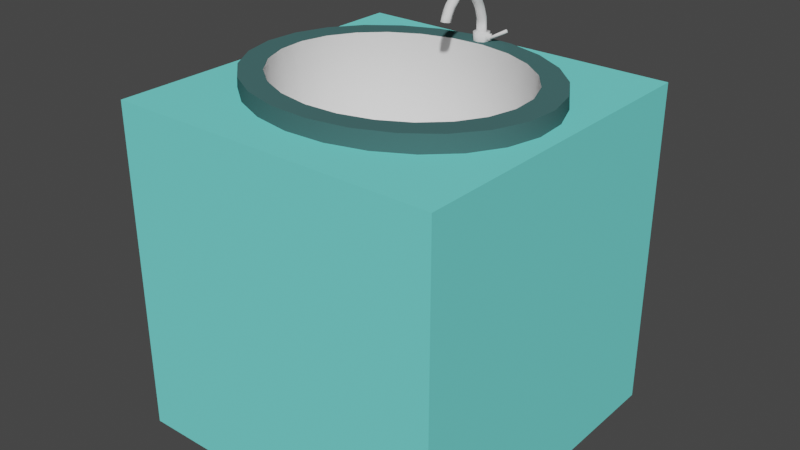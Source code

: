 # Source: SimpleSinkBlock.blend  (saved by Blender 2.82.7; exported with 4.5.12 LTS)
import bpy
from mathutils import Matrix  # noqa: F401  (used for matrix-valued properties, if any)

bpy.ops.wm.read_factory_settings(use_empty=True)
scene = bpy.context.scene
scene.name = 'Scene'

# ---- collections
col_collection = bpy.data.collections.new('Collection'); scene.collection.children.link(col_collection)

# ---- materials (node trees are filled in below, after node groups)
mat_metal = bpy.data.materials.new('Metal')
mat_metal.use_transparent_shadow = False
mat_metal.roughness = 0.6
mat_metal.specular_intensity = 1.0
mat_metal.metallic = 1.0
mat_outside = bpy.data.materials.new('Outside')
mat_outside.use_transparent_shadow = False
mat_outside.diffuse_color = (0.06341, 0.1474, 0.1471, 1.0)
mat_block = bpy.data.materials.new('Block')
mat_block.use_transparent_shadow = False
mat_block.diffuse_color = (0.1845, 0.7991, 0.7475, 1.0)
mat_drain = bpy.data.materials.new('Drain')
mat_drain.use_transparent_shadow = False

# ---- material node trees
mat_drain.use_nodes = True; mat_drain.node_tree.nodes.clear()
_N = mat_drain.node_tree.nodes; _L = mat_drain.node_tree.links
n0 = _N.new('ShaderNodeOutputMaterial'); n0.name = 'Material Output'; n0.location = (300, 300)
n1 = _N.new('ShaderNodeHoldout'); n1.name = 'Holdout'; n1.location = (10, 300)
_L.new(n1.outputs[0], n0.inputs[0])
n0.is_active_output = True

# ---- world
world_world = bpy.data.worlds.new('World'); scene.world = world_world
world_world.use_nodes = True; world_world.node_tree.nodes.clear()
_N = world_world.node_tree.nodes; _L = world_world.node_tree.links
n0 = _N.new('ShaderNodeOutputWorld'); n0.name = 'World Output'; n0.location = (300, 300)
n1 = _N.new('ShaderNodeBackground'); n1.name = 'Background'; n1.location = (10, 300)
n1.inputs[0].default_value = (0.05088, 0.05088, 0.05088, 1.0)
_L.new(n1.outputs[0], n0.inputs[0])
n0.is_active_output = True
world_world.color = (0.05088, 0.05088, 0.05088)
world_world.use_sun_shadow = False
world_world.sun_shadow_jitter_overblur = 0.0

# ---- meshes
me_basin = bpy.data.meshes.new('Basin')
me_basin.from_pydata([(0.8991, -0.05887, 2.0), (0.8507, -0.2541, 2.0), (0.7446, -0.4324, 2.0), (0.5876, -0.5814, 2.0), (0.3902, -0.691, 2.0), (0.1661, -0.7534, 2.0), (-0.06954, -0.7642, 2.0), (-0.3004, -0.7227, 2.0), (-0.5105, -0.6318, 2.0), (-0.6856, -0.4978, 2.0), (-0.8138, -0.3302, 2.0), (-0.8865, -0.1403, 2.0), (-0.8991, 0.05887, 2.0), (-0.8507, 0.2541, 2.0), (-0.7446, 0.4324, 2.0), (-0.5876, 0.5814, 2.0), (-0.3902, 0.691, 2.0), (-0.1661, 0.7534, 2.0), (0.06954, 0.7642, 2.0), (0.3004, 0.7227, 2.0), (0.5105, 0.6318, 2.0), (0.6856, 0.4978, 2.0), (0.8138, 0.3302, 2.0), (0.8865, 0.1403, 2.0), (0.7502, -0.03723, 2.003), (0.7145, -0.1977, 2.0), (0.6301, -0.3479, 2.0), (0.5027, -0.4747, 2.0), (0.3408, -0.5693, 2.0), (0.1555, -0.6249, 2.0), (-3.576e-07, -0.6375, 2.0), (-0.1469, -0.6265, 2.0), (-0.333, -0.5727, 2.0), (-0.4962, -0.4798, 2.0), (-0.6254, -0.3543, 2.0), (-0.7119, -0.2049, 2.0), (-0.7436, -0.08321, 2.0), (-0.7502, 0.03723, 2.003), (-0.7145, 0.1977, 2.0), (-0.6301, 0.3479, 2.0), (-0.5027, 0.4747, 2.0), (-0.3408, 0.5693, 2.0), (-0.1555, 0.6249, 2.0), (-3.576e-07, 0.6375, 2.0), (0.1469, 0.6265, 2.0), (0.333, 0.5727, 2.0), (0.4962, 0.4798, 2.0), (0.6254, 0.3543, 2.0), (0.7119, 0.2049, 2.0), (0.7436, 0.08321, 2.0), (0.6692, -0.07489, 1.5), (0.6381, -0.1906, 1.5), (0.5584, -0.3243, 1.5), (0.4407, -0.4361, 1.5), (0.2927, -0.5183, 1.5), (0.1245, -0.565, 1.5), (-0.04432, -0.5732, 1.5), (-0.2104, -0.5463, 1.5), (-0.3699, -0.4813, 1.5), (-0.5039, -0.3834, 1.5), (-0.6034, -0.2596, 1.5), (-0.6618, -0.1184, 1.5), (-0.675, -1.142e-07, 1.5), (-0.6618, 0.1184, 1.5), (-0.6034, 0.2596, 1.5), (-0.5039, 0.3834, 1.5), (-0.3699, 0.4813, 1.5), (-0.2104, 0.5463, 1.5), (-0.04433, 0.5732, 1.5), (0.1245, 0.565, 1.5), (0.2927, 0.5183, 1.5), (0.4407, 0.4361, 1.5), (0.5584, 0.3243, 1.5), (0.6381, 0.1906, 1.5), (0.6754, 0.03753, 1.5), (0.8865, -0.1403, 2.1), (0.8138, -0.3302, 2.1), (0.6856, -0.4978, 2.1), (0.5105, -0.6318, 2.1), (0.3004, -0.7227, 2.1), (0.06954, -0.7642, 2.1), (-0.1661, -0.7534, 2.1), (-0.3902, -0.691, 2.1), (-0.5876, -0.5814, 2.1), (-0.7446, -0.4324, 2.1), (-0.8507, -0.2541, 2.1), (-0.8991, -0.05887, 2.1), (-0.8865, 0.1403, 2.1), (-0.8138, 0.3302, 2.1), (-0.6856, 0.4978, 2.1), (-0.5105, 0.6318, 2.1), (-0.3004, 0.7227, 2.1), (-0.06954, 0.7642, 2.1), (0.1661, 0.7534, 2.1), (0.3902, 0.691, 2.1), (0.5876, 0.5814, 2.1), (0.7446, 0.4324, 2.1), (0.8507, 0.2541, 2.1), (0.8991, 0.05887, 2.1), (0.7492, -0.04907, 2.1), (0.709, -0.2118, 2.1), (0.6205, -0.3603, 2.1), (0.4896, -0.4845, 2.1), (0.3252, -0.5758, 2.1), (0.1384, -0.6278, 2.1), (-0.05795, -0.6368, 2.1), (-0.2503, -0.6023, 2.1), (-0.4254, -0.5265, 2.1), (-0.5714, -0.4149, 2.1), (-0.6782, -0.2751, 2.1), (-0.7387, -0.1169, 2.1), (-0.7492, 0.04907, 2.1), (-0.709, 0.2118, 2.1), (-0.6205, 0.3603, 2.1), (-0.4896, 0.4845, 2.1), (-0.3252, 0.5758, 2.1), (-0.1384, 0.6278, 2.1), (0.05795, 0.6368, 2.1), (0.2503, 0.6023, 2.1), (0.4254, 0.5265, 2.1), (0.5714, 0.4149, 2.1), (0.6782, 0.2751, 2.1), (0.7387, 0.1169, 2.1), (0.03764, 0.6737, 2.1), (0.008373, 0.6576, 2.1), (-0.02212, 0.6616, 2.1), (-0.04286, 0.6841, 2.1), (-0.0469, 0.7146, 2.1), (-0.02826, 0.7426, 2.1), (0.01056, 0.752, 2.1), (0.03845, 0.7316, 2.1), (0.04772, 0.7074, 2.1), (0.0666, -0.008834, 1.5), (0.06348, -0.02041, 1.5), (0.05552, -0.03377, 1.5), (0.04374, -0.04495, 1.5), (0.02894, -0.05317, 1.5), (0.01213, -0.05785, 1.5), (-0.004759, -0.05867, 1.5), (-0.02137, -0.05598, 1.5), (-0.03731, -0.04947, 1.5), (-0.05072, -0.03969, 1.5), (-0.06067, -0.02731, 1.5), (-0.06651, -0.01318, 1.5), (-0.06783, -0.001345, 1.5), (-0.06651, 0.01049, 1.5), (-0.06067, 0.02462, 1.5), (-0.05072, 0.037, 1.5), (-0.03731, 0.04678, 1.5), (-0.02137, 0.05329, 1.5), (-0.004759, 0.05598, 1.5), (0.01213, 0.05516, 1.5), (0.02894, 0.05048, 1.5), (0.04374, 0.04226, 1.5), (0.05552, 0.03108, 1.5), (0.06348, 0.01772, 1.5), (0.06721, 0.002408, 1.5), (0.0666, -0.008834, 1.4), (0.06348, -0.02041, 1.4), (0.05552, -0.03377, 1.4), (0.04374, -0.04495, 1.4), (0.02894, -0.05317, 1.4), (0.01213, -0.05785, 1.4), (-0.004759, -0.05867, 1.4), (-0.02137, -0.05598, 1.4), (-0.03731, -0.04947, 1.4), (-0.05072, -0.03969, 1.4), (-0.06067, -0.02731, 1.4), (-0.06651, -0.01318, 1.4), (-0.06783, -0.001345, 1.4), (-0.06651, 0.01049, 1.4), (-0.06067, 0.02462, 1.4), (-0.05072, 0.037, 1.4), (-0.03731, 0.04678, 1.4), (-0.02137, 0.05329, 1.4), (-0.004759, 0.05598, 1.4), (0.01213, 0.05516, 1.4), (0.02894, 0.05048, 1.4), (0.04374, 0.04226, 1.4), (0.05552, 0.03108, 1.4), (0.06348, 0.01772, 1.4), (0.06721, 0.002408, 1.4)], [], [(32, 58, 33), (40, 65, 66), (33, 59, 34), (41, 66, 67), (34, 60, 35), (49, 74, 24), (42, 67, 68), (35, 61, 36), (37, 62, 63), (30, 56, 31), (38, 63, 64), (24, 74, 50), (31, 57, 32), (39, 64, 65), (18, 93, 19), (5, 80, 6), (47, 120, 46), (33, 107, 32), (19, 94, 20), (6, 81, 7), (48, 121, 47), (34, 108, 33), (20, 95, 21), (7, 82, 8), (49, 122, 48), (35, 109, 34), (21, 96, 22), (8, 83, 9), (36, 110, 35), (22, 97, 23), (9, 84, 10), (23, 98, 0), (10, 85, 11), (11, 86, 12), (12, 87, 13), (13, 88, 14), (0, 75, 1), (14, 89, 15), (1, 76, 2), (15, 90, 16), (2, 77, 3), (44, 117, 43), (16, 91, 17), (3, 78, 4), (45, 118, 44), (31, 105, 30), (17, 92, 18), (4, 79, 5), (46, 119, 45), (32, 106, 31), (5, 79, 80), (18, 92, 93), (65, 64, 146, 147), (51, 52, 26, 25), (73, 48, 47, 72), (33, 58, 59), (52, 53, 27, 26), (41, 40, 66), (74, 49, 48, 73), (34, 59, 60), (53, 54, 28, 27), (42, 41, 67), (54, 55, 29, 28), (35, 60, 61), (43, 42, 68), (69, 44, 43, 68), (62, 37, 36, 61), (55, 56, 30, 29), (70, 45, 44, 69), (71, 46, 45, 70), (38, 37, 63), (31, 56, 57), (50, 51, 25, 24), (39, 38, 64), (72, 47, 46, 71), (32, 57, 58), (122, 49, 24, 99), (40, 39, 65), (46, 120, 119), (32, 107, 106), (19, 93, 94), (6, 80, 81), (47, 121, 120), (33, 108, 107), (20, 94, 95), (7, 81, 82), (48, 122, 121), (34, 109, 108), (21, 95, 96), (8, 82, 83), (110, 36, 37, 111), (35, 110, 109), (22, 96, 97), (9, 83, 84), (111, 37, 38, 112), (23, 97, 98), (10, 84, 85), (112, 38, 39, 113), (11, 85, 86), (99, 24, 25, 100), (113, 39, 40, 114), (12, 86, 87), (100, 25, 26, 101), (114, 40, 41, 115), (13, 87, 88), (0, 98, 75), (101, 26, 27, 102), (115, 41, 42, 116), (14, 88, 89), (1, 75, 76), (102, 27, 28, 103), (116, 42, 43, 117), (15, 89, 90), (2, 76, 77), (103, 28, 29, 104), (104, 29, 30, 105), (16, 90, 91), (3, 77, 78), (44, 118, 117), (17, 91, 92), (4, 78, 79), (45, 119, 118), (31, 106, 105), (125, 116, 117, 118, 119, 120, 121, 122, 99, 100, 101, 102, 103, 104, 105, 106, 107, 108, 109, 110, 111, 112, 113, 114, 90, 89, 88, 87, 86, 85, 84, 83, 82, 81, 80, 79, 78, 77, 76, 75, 98, 97, 96, 95, 94, 93, 131, 123, 124), (129, 130, 131, 93, 92, 91, 90, 114, 115, 116, 125, 126, 127, 128), (143, 142, 167, 168), (58, 57, 139, 140), (73, 72, 154, 155), (51, 50, 132, 133), (66, 65, 147, 148), (59, 58, 140, 141), (50, 74, 156, 132), (74, 73, 155, 156), (52, 51, 133, 134), (67, 66, 148, 149), (60, 59, 141, 142), (53, 52, 134, 135), (68, 67, 149, 150), (61, 60, 142, 143), (54, 53, 135, 136), (69, 68, 150, 151), (62, 61, 143, 144), (55, 54, 136, 137), (70, 69, 151, 152), (63, 62, 144, 145), (56, 55, 137, 138), (71, 70, 152, 153), (64, 63, 145, 146), (57, 56, 138, 139), (72, 71, 153, 154), (158, 157, 181, 180, 179, 178, 177, 176, 175, 174, 173, 172, 171, 170, 169, 168, 167, 166, 165, 164, 163, 162, 161, 160, 159), (136, 135, 160, 161), (151, 150, 175, 176), (144, 143, 168, 169), (137, 136, 161, 162), (152, 151, 176, 177), (145, 144, 169, 170), (138, 137, 162, 163), (153, 152, 177, 178), (146, 145, 170, 171), (139, 138, 163, 164), (154, 153, 178, 179), (147, 146, 171, 172), (140, 139, 164, 165), (155, 154, 179, 180), (133, 132, 157, 158), (148, 147, 172, 173), (141, 140, 165, 166), (156, 155, 180, 181), (134, 133, 158, 159), (149, 148, 173, 174), (142, 141, 166, 167), (132, 156, 181, 157), (135, 134, 159, 160), (150, 149, 174, 175)])
me_basin.polygons.foreach_set('use_smooth', [1, 1, 1, 1, 1, 1, 1, 1, 1, 1, 1, 1, 1, 1, 1, 1, 1, 1, 1, 1, 1, 1, 1, 1, 1, 1, 1, 1, 1, 1, 1, 1, 1, 1, 1, 1, 1, 1, 1, 1, 1, 1, 1, 1, 1, 1, 1, 1, 1, 1, 1, 1, 1, 1, 1, 1, 1, 1, 1, 1, 1, 1, 1, 1, 1, 1, 1, 1, 1, 1, 1, 1, 1, 1, 1, 1, 1, 1, 1, 1, 1, 1, 1, 1, 1, 1, 1, 1, 1, 1, 1, 1, 1, 1, 1, 1, 1, 1, 1, 1, 1, 1, 1, 1, 1, 1, 1, 1, 1, 1, 1, 1, 1, 1, 1, 1, 1, 1, 1, 1, 1, 1, 1, 0, 0, 1, 1, 1, 1, 1, 1, 1, 1, 1, 1, 1, 1, 1, 1, 1, 1, 1, 1, 1, 1, 1, 1, 1, 1, 1, 1, 1, 1, 1, 1, 1, 1, 1, 1, 1, 1, 1, 1, 1, 1, 1, 1, 1, 1, 1, 1, 1, 1, 1, 1])
me_basin.polygons.foreach_set('material_index', [0, 0, 0, 0, 0, 0, 0, 0, 0, 0, 0, 0, 0, 0, 1, 1, 0, 0, 1, 1, 0, 0, 1, 1, 0, 0, 1, 1, 0, 1, 1, 1, 1, 1, 1, 1, 1, 1, 1, 1, 1, 0, 1, 1, 0, 0, 1, 1, 0, 0, 1, 1, 0, 0, 0, 0, 0, 0, 0, 0, 0, 0, 0, 0, 0, 0, 0, 0, 0, 0, 0, 0, 0, 0, 0, 0, 0, 0, 0, 0, 1, 1, 0, 0, 1, 1, 0, 0, 1, 1, 0, 0, 1, 1, 0, 1, 1, 0, 1, 0, 0, 1, 0, 0, 1, 1, 0, 0, 1, 1, 0, 0, 1, 1, 0, 0, 1, 1, 0, 1, 1, 0, 0, 1, 1, 0, 0, 0, 0, 0, 0, 0, 0, 0, 0, 0, 0, 0, 0, 0, 0, 0, 0, 0, 0, 0, 0, 0, 0, 0, 3, 0, 0, 0, 0, 0, 0, 0, 0, 0, 0, 0, 0, 0, 0, 0, 0, 0, 0, 0, 0, 0, 0, 0, 0])
_uv = me_basin.uv_layers.new(name='UVMap')
_uv.uv.foreach_set('vector', [0.334, 0.2149, 0.2952, 0.2338, 0.2528, 0.2612, 0.2495, 0.7363, 0.221, 0.712, 0.2952, 0.7662, 0.2528, 0.2612, 0.221, 0.288, 0.1885, 0.3238, 0.3301, 0.7834, 0.2952, 0.7662, 0.3835, 0.8023, 0.1885, 0.3238, 0.166, 0.3565, 0.1455, 0.3981, 0.8718, 0.5416, 0.8734, 0.5207, 0.8736, 0.4815, 0.4225, 0.8112, 0.3835, 0.8023, 0.4754, 0.8174, 0.1455, 0.3981, 0.1338, 0.4346, 0.1282, 0.4584, 0.1264, 0.5185, 0.125, 0.5, 0.1338, 0.5654, 0.5, 0.1812, 0.4754, 0.1826, 0.4268, 0.1881, 0.1441, 0.5983, 0.1338, 0.5654, 0.166, 0.6435, 0.8736, 0.4815, 0.8734, 0.5207, 0.8718, 0.4584, 0.4268, 0.1881, 0.3835, 0.1977, 0.334, 0.2149, 0.186, 0.6731, 0.166, 0.6435, 0.221, 0.712, 0.5347, 0.8806, 0.5828, 0.8752, 0.6497, 0.8599, 0.5828, 0.1248, 0.5347, 0.1194, 0.4653, 0.1194, 0.8115, 0.6762, 0.7847, 0.7064, 0.7472, 0.7388, 0.2528, 0.2612, 0.2879, 0.2379, 0.334, 0.2149, 0.6497, 0.8599, 0.6945, 0.844, 0.7545, 0.8145, 0.4653, 0.1194, 0.4172, 0.1248, 0.3502, 0.1401, 0.8545, 0.6019, 0.8378, 0.6368, 0.8115, 0.6762, 0.1885, 0.3238, 0.2153, 0.2936, 0.2528, 0.2612, 0.7545, 0.8145, 0.7928, 0.7894, 0.8417, 0.7477, 0.3502, 0.1401, 0.3055, 0.156, 0.2455, 0.1855, 0.8718, 0.5416, 0.8679, 0.5581, 0.8545, 0.6019, 0.1455, 0.3981, 0.1622, 0.3632, 0.1885, 0.3238, 0.8417, 0.7477, 0.8709, 0.7151, 0.9054, 0.6642, 0.2455, 0.1855, 0.2072, 0.2106, 0.1583, 0.2523, 0.1282, 0.4584, 0.1321, 0.4419, 0.1455, 0.3981, 0.9054, 0.6642, 0.9237, 0.6264, 0.9415, 0.5697, 0.1583, 0.2523, 0.1291, 0.2849, 0.0946, 0.3358, 0.9415, 0.5697, 0.9477, 0.5293, 0.9477, 0.4707, 0.0946, 0.3358, 0.07628, 0.3736, 0.05849, 0.4303, 0.05849, 0.4303, 0.05226, 0.4707, 0.05226, 0.5293, 0.05226, 0.5293, 0.05849, 0.5697, 0.07628, 0.6264, 0.07628, 0.6264, 0.0946, 0.6642, 0.1291, 0.7151, 0.9477, 0.4707, 0.9415, 0.4303, 0.9237, 0.3736, 0.1291, 0.7151, 0.1583, 0.7477, 0.2072, 0.7894, 0.9237, 0.3736, 0.9054, 0.3358, 0.8709, 0.2849, 0.2072, 0.7894, 0.2455, 0.8145, 0.3055, 0.844, 0.8709, 0.2849, 0.8417, 0.2523, 0.7928, 0.2106, 0.5732, 0.8119, 0.5289, 0.8171, 0.5, 0.8187, 0.3055, 0.844, 0.3503, 0.8599, 0.4172, 0.8752, 0.7928, 0.2106, 0.7545, 0.1855, 0.6945, 0.156, 0.666, 0.7851, 0.6248, 0.7999, 0.5732, 0.8119, 0.4268, 0.1881, 0.4711, 0.1829, 0.5, 0.1812, 0.4172, 0.8752, 0.4653, 0.8806, 0.5347, 0.8806, 0.6945, 0.156, 0.6498, 0.1401, 0.5828, 0.1248, 0.7472, 0.7388, 0.7121, 0.7621, 0.666, 0.7851, 0.334, 0.2149, 0.3752, 0.2001, 0.4268, 0.1881, 0.5828, 0.1248, 0.6498, 0.1401, 0.5347, 0.1194, 0.5347, 0.8806, 0.4653, 0.8806, 0.5828, 0.8752, 0.221, 0.712, 0.166, 0.6435, 0.166, 0.6435, 0.221, 0.712, 0.8531, 0.3947, 0.8091, 0.3207, 0.814, 0.3269, 0.8559, 0.4017, 0.8531, 0.6053, 0.8545, 0.6019, 0.8115, 0.6762, 0.8091, 0.6793, 0.2528, 0.2612, 0.2952, 0.2338, 0.221, 0.288, 0.8091, 0.3207, 0.744, 0.2588, 0.7505, 0.2637, 0.814, 0.3269, 0.3301, 0.7834, 0.2495, 0.7363, 0.2952, 0.7662, 0.8734, 0.5207, 0.8718, 0.5416, 0.8545, 0.6019, 0.8531, 0.6053, 0.1885, 0.3238, 0.221, 0.288, 0.166, 0.3565, 0.744, 0.2588, 0.6621, 0.2133, 0.6699, 0.2166, 0.7505, 0.2637, 0.4225, 0.8112, 0.3301, 0.7834, 0.3835, 0.8023, 0.6621, 0.2133, 0.569, 0.1874, 0.5775, 0.1888, 0.6699, 0.2166, 0.1455, 0.3981, 0.166, 0.3565, 0.1338, 0.4346, 0.5, 0.8187, 0.4225, 0.8112, 0.4754, 0.8174, 0.569, 0.8126, 0.5732, 0.8119, 0.5, 0.8187, 0.4754, 0.8174, 0.125, 0.5, 0.1264, 0.5185, 0.1282, 0.4584, 0.1338, 0.4346, 0.569, 0.1874, 0.4754, 0.1826, 0.5, 0.1812, 0.5775, 0.1888, 0.6621, 0.7867, 0.666, 0.7851, 0.5732, 0.8119, 0.569, 0.8126, 0.744, 0.7412, 0.7472, 0.7388, 0.666, 0.7851, 0.6621, 0.7867, 0.1441, 0.5983, 0.1264, 0.5185, 0.1338, 0.5654, 0.4268, 0.1881, 0.4754, 0.1826, 0.3835, 0.1977, 0.8718, 0.4584, 0.8531, 0.3947, 0.8559, 0.4017, 0.8736, 0.4815, 0.186, 0.6731, 0.1441, 0.5983, 0.166, 0.6435, 0.8091, 0.6793, 0.8115, 0.6762, 0.7472, 0.7388, 0.744, 0.7412, 0.334, 0.2149, 0.3835, 0.1977, 0.2952, 0.2338, 0.8679, 0.5581, 0.8718, 0.5416, 0.8736, 0.4815, 0.8731, 0.4756, 0.2495, 0.7363, 0.186, 0.6731, 0.221, 0.712, 0.7472, 0.7388, 0.7847, 0.7064, 0.7121, 0.7621, 0.334, 0.2149, 0.2879, 0.2379, 0.3752, 0.2001, 0.6497, 0.8599, 0.5828, 0.8752, 0.6945, 0.844, 0.4653, 0.1194, 0.5347, 0.1194, 0.4172, 0.1248, 0.8115, 0.6762, 0.8378, 0.6368, 0.7847, 0.7064, 0.2528, 0.2612, 0.2153, 0.2936, 0.2879, 0.2379, 0.7545, 0.8145, 0.6945, 0.844, 0.7928, 0.7894, 0.3502, 0.1401, 0.4172, 0.1248, 0.3055, 0.156, 0.8545, 0.6019, 0.8679, 0.5581, 0.8378, 0.6368, 0.1885, 0.3238, 0.1622, 0.3632, 0.2153, 0.2936, 0.8417, 0.7477, 0.7928, 0.7894, 0.8709, 0.7151, 0.2455, 0.1855, 0.3055, 0.156, 0.2072, 0.2106, 0.1321, 0.4419, 0.1282, 0.4584, 0.1264, 0.5185, 0.1269, 0.5244, 0.1455, 0.3981, 0.1321, 0.4419, 0.1622, 0.3632, 0.9054, 0.6642, 0.8709, 0.7151, 0.9237, 0.6264, 0.1583, 0.2523, 0.2072, 0.2106, 0.1291, 0.2849, 0.1269, 0.5244, 0.1264, 0.5185, 0.1441, 0.5983, 0.1469, 0.6053, 0.9415, 0.5697, 0.9237, 0.6264, 0.9477, 0.5293, 0.0946, 0.3358, 0.1291, 0.2849, 0.07628, 0.3736, 0.1469, 0.6053, 0.1441, 0.5983, 0.186, 0.6731, 0.1909, 0.6793, 0.05849, 0.4303, 0.07628, 0.3736, 0.05226, 0.4707, 0.8731, 0.4756, 0.8736, 0.4815, 0.8559, 0.4017, 0.8531, 0.3947, 0.1909, 0.6793, 0.186, 0.6731, 0.2495, 0.7363, 0.256, 0.7412, 0.05226, 0.5293, 0.05226, 0.4707, 0.05849, 0.5697, 0.8531, 0.3947, 0.8559, 0.4017, 0.814, 0.3269, 0.8091, 0.3207, 0.256, 0.7412, 0.2495, 0.7363, 0.3301, 0.7834, 0.3379, 0.7867, 0.07628, 0.6264, 0.05849, 0.5697, 0.0946, 0.6642, 0.9477, 0.4707, 0.9477, 0.5293, 0.9415, 0.4303, 0.8091, 0.3207, 0.814, 0.3269, 0.7505, 0.2637, 0.744, 0.2588, 0.3379, 0.7867, 0.3301, 0.7834, 0.4225, 0.8112, 0.431, 0.8126, 0.1291, 0.7151, 0.0946, 0.6642, 0.1583, 0.7477, 0.9237, 0.3736, 0.9415, 0.4303, 0.9054, 0.3358, 0.744, 0.2588, 0.7505, 0.2637, 0.6699, 0.2166, 0.6621, 0.2133, 0.431, 0.8126, 0.4225, 0.8112, 0.5, 0.8187, 0.5289, 0.8171, 0.2072, 0.7894, 0.1583, 0.7477, 0.2455, 0.8145, 0.8709, 0.2849, 0.9054, 0.3358, 0.8417, 0.2523, 0.6621, 0.2133, 0.6699, 0.2166, 0.5775, 0.1888, 0.569, 0.1874, 0.569, 0.1874, 0.5775, 0.1888, 0.5, 0.1812, 0.4711, 0.1829, 0.3055, 0.844, 0.2455, 0.8145, 0.3503, 0.8599, 0.7928, 0.2106, 0.8417, 0.2523, 0.7545, 0.1855, 0.5732, 0.8119, 0.6248, 0.7999, 0.5289, 0.8171, 0.4172, 0.8752, 0.3503, 0.8599, 0.4653, 0.8806, 0.6945, 0.156, 0.7545, 0.1855, 0.6498, 0.1401, 0.666, 0.7851, 0.7121, 0.7621, 0.6248, 0.7999, 0.4268, 0.1881, 0.3752, 0.2001, 0.4711, 0.1829, 0.4895, 0.8318, 0.431, 0.8126, 0.5289, 0.8171, 0.6248, 0.7999, 0.7121, 0.7621, 0.7847, 0.7064, 0.8378, 0.6368, 0.8679, 0.5581, 0.8731, 0.4756, 0.8531, 0.3947, 0.8091, 0.3207, 0.744, 0.2588, 0.6621, 0.2133, 0.569, 0.1874, 0.4711, 0.1829, 0.3752, 0.2001, 0.2879, 0.2379, 0.2153, 0.2936, 0.1622, 0.3632, 0.1321, 0.4419, 0.1269, 0.5244, 0.1469, 0.6053, 0.1909, 0.6793, 0.256, 0.7412, 0.2455, 0.8145, 0.1583, 0.7477, 0.0946, 0.6642, 0.05849, 0.5697, 0.05226, 0.4707, 0.07628, 0.3736, 0.1291, 0.2849, 0.2072, 0.2106, 0.3055, 0.156, 0.4172, 0.1248, 0.5347, 0.1194, 0.6498, 0.1401, 0.7545, 0.1855, 0.8417, 0.2523, 0.9054, 0.3358, 0.9415, 0.4303, 0.9477, 0.5293, 0.9237, 0.6264, 0.8709, 0.7151, 0.7928, 0.7894, 0.6945, 0.844, 0.5828, 0.8752, 0.5229, 0.8536, 0.5177, 0.8378, 0.5041, 0.8293, 0.5049, 0.874, 0.519, 0.8656, 0.5229, 0.8536, 0.5828, 0.8752, 0.4653, 0.8806, 0.3503, 0.8599, 0.2455, 0.8145, 0.256, 0.7412, 0.3379, 0.7867, 0.431, 0.8126, 0.4895, 0.8318, 0.479, 0.8422, 0.4777, 0.857, 0.4863, 0.8707, 0.1338, 0.4346, 0.166, 0.3565, 0.166, 0.3565, 0.1338, 0.4346, 0.2952, 0.2338, 0.3835, 0.1977, 0.3835, 0.1977, 0.2952, 0.2338, 0.8531, 0.6053, 0.8091, 0.6793, 0.8091, 0.6793, 0.8531, 0.6053, 0.8531, 0.3947, 0.8718, 0.4584, 0.8718, 0.4584, 0.8531, 0.3947, 0.2952, 0.7662, 0.221, 0.712, 0.221, 0.712, 0.2952, 0.7662, 0.221, 0.288, 0.2952, 0.2338, 0.2952, 0.2338, 0.221, 0.288, 0.8718, 0.4584, 0.8734, 0.5207, 0.8734, 0.5207, 0.8718, 0.4584, 0.8734, 0.5207, 0.8531, 0.6053, 0.8531, 0.6053, 0.8734, 0.5207, 0.8091, 0.3207, 0.8531, 0.3947, 0.8531, 0.3947, 0.8091, 0.3207, 0.3835, 0.8023, 0.2952, 0.7662, 0.2952, 0.7662, 0.3835, 0.8023, 0.166, 0.3565, 0.221, 0.288, 0.221, 0.288, 0.166, 0.3565, 0.744, 0.2588, 0.8091, 0.3207, 0.8091, 0.3207, 0.744, 0.2588, 0.4754, 0.8174, 0.3835, 0.8023, 0.3835, 0.8023, 0.4754, 0.8174, 0.1338, 0.4346, 0.166, 0.3565, 0.166, 0.3565, 0.1338, 0.4346, 0.6621, 0.2133, 0.744, 0.2588, 0.744, 0.2588, 0.6621, 0.2133, 0.569, 0.8126, 0.4754, 0.8174, 0.4754, 0.8174, 0.569, 0.8126, 0.125, 0.5, 0.1338, 0.4346, 0.1338, 0.4346, 0.125, 0.5, 0.569, 0.1874, 0.6621, 0.2133, 0.6621, 0.2133, 0.569, 0.1874, 0.6621, 0.7867, 0.569, 0.8126, 0.569, 0.8126, 0.6621, 0.7867, 0.1338, 0.5654, 0.125, 0.5, 0.125, 0.5, 0.1338, 0.5654, 0.4754, 0.1826, 0.569, 0.1874, 0.569, 0.1874, 0.4754, 0.1826, 0.744, 0.7412, 0.6621, 0.7867, 0.6621, 0.7867, 0.744, 0.7412, 0.166, 0.6435, 0.1338, 0.5654, 0.1338, 0.5654, 0.166, 0.6435, 0.3835, 0.1977, 0.4754, 0.1826, 0.4754, 0.1826, 0.3835, 0.1977, 0.8091, 0.6793, 0.744, 0.7412, 0.744, 0.7412, 0.8091, 0.6793, 0.8531, 0.3947, 0.8718, 0.4584, 0.8734, 0.5207, 0.8531, 0.6053, 0.8091, 0.6793, 0.744, 0.7412, 0.6621, 0.7867, 0.569, 0.8126, 0.4754, 0.8174, 0.3835, 0.8023, 0.2952, 0.7662, 0.221, 0.712, 0.166, 0.6435, 0.1338, 0.5654, 0.125, 0.5, 0.1338, 0.4346, 0.166, 0.3565, 0.221, 0.288, 0.2952, 0.2338, 0.3835, 0.1977, 0.4754, 0.1826, 0.569, 0.1874, 0.6621, 0.2133, 0.744, 0.2588, 0.8091, 0.3207, 0.6621, 0.2133, 0.744, 0.2588, 0.744, 0.2588, 0.6621, 0.2133, 0.569, 0.8126, 0.4754, 0.8174, 0.4754, 0.8174, 0.569, 0.8126, 0.125, 0.5, 0.1338, 0.4346, 0.1338, 0.4346, 0.125, 0.5, 0.569, 0.1874, 0.6621, 0.2133, 0.6621, 0.2133, 0.569, 0.1874, 0.6621, 0.7867, 0.569, 0.8126, 0.569, 0.8126, 0.6621, 0.7867, 0.1338, 0.5654, 0.125, 0.5, 0.125, 0.5, 0.1338, 0.5654, 0.4754, 0.1826, 0.569, 0.1874, 0.569, 0.1874, 0.4754, 0.1826, 0.744, 0.7412, 0.6621, 0.7867, 0.6621, 0.7867, 0.744, 0.7412, 0.166, 0.6435, 0.1338, 0.5654, 0.1338, 0.5654, 0.166, 0.6435, 0.3835, 0.1977, 0.4754, 0.1826, 0.4754, 0.1826, 0.3835, 0.1977, 0.8091, 0.6793, 0.744, 0.7412, 0.744, 0.7412, 0.8091, 0.6793, 0.221, 0.712, 0.166, 0.6435, 0.166, 0.6435, 0.221, 0.712, 0.2952, 0.2338, 0.3835, 0.1977, 0.3835, 0.1977, 0.2952, 0.2338, 0.8531, 0.6053, 0.8091, 0.6793, 0.8091, 0.6793, 0.8531, 0.6053, 0.8531, 0.3947, 0.8718, 0.4584, 0.8718, 0.4584, 0.8531, 0.3947, 0.2952, 0.7662, 0.221, 0.712, 0.221, 0.712, 0.2952, 0.7662, 0.221, 0.288, 0.2952, 0.2338, 0.2952, 0.2338, 0.221, 0.288, 0.8734, 0.5207, 0.8531, 0.6053, 0.8531, 0.6053, 0.8734, 0.5207, 0.8091, 0.3207, 0.8531, 0.3947, 0.8531, 0.3947, 0.8091, 0.3207, 0.3835, 0.8023, 0.2952, 0.7662, 0.2952, 0.7662, 0.3835, 0.8023, 0.166, 0.3565, 0.221, 0.288, 0.221, 0.288, 0.166, 0.3565, 0.8718, 0.4584, 0.8734, 0.5207, 0.8734, 0.5207, 0.8718, 0.4584, 0.744, 0.2588, 0.8091, 0.3207, 0.8091, 0.3207, 0.744, 0.2588, 0.4754, 0.8174, 0.3835, 0.8023, 0.3835, 0.8023, 0.4754, 0.8174])
me_basin.materials.append(mat_metal)
me_basin.materials.append(mat_outside)
me_basin.materials.append(mat_block)
me_basin.materials.append(mat_drain)
me_basin.use_remesh_fix_poles = True
me_basin.use_remesh_preserve_attributes = False
me_basin.use_mirror_vertex_groups = False
me_basin.update()
me_basin.normals_split_custom_set([tuple(v) for v in zip(*[iter([0.3892, 0.9191, 0.06156, 0.3316, 0.5965, 0.7309, 0.6003, 0.7972, 0.06443, 0.6097, -0.7901, 0.06365, 0.4704, -0.4947, 0.7308, 0.3317, -0.5967, 0.7307, 0.6003, 0.7972, 0.06443, 0.4703, 0.4945, 0.7309, 0.7876, 0.6124, 0.0679, 0.3994, -0.9147, 0.0614, 0.3317, -0.5967, 0.7307, 0.184, -0.6573, 0.7308, 0.7876, 0.6124, 0.0679, 0.5866, 0.3487, 0.731, 0.9246, 0.3746, 0.06871, -0.9868, -0.1439, 0.0742, -0.6799, -0.06562, 0.7304, -0.9945, 0.0826, 0.06377, 0.1831, -0.9814, 0.05807, 0.184, -0.6573, 0.7308, 0.03331, -0.6814, 0.7312, 0.9246, 0.3746, 0.06871, 0.6624, 0.1593, 0.732, 0.9861, 0.1488, 0.07361, 0.9955, -0.06993, 0.06408, 0.6764, -0.007252, 0.7365, 0.6599, -0.1692, 0.732, -0.007421, 0.9979, 0.0644, 0.03211, 0.6814, 0.7312, 0.1748, 0.9829, 0.05847, 0.9326, -0.3543, 0.06835, 0.6599, -0.1692, 0.732, 0.5868, -0.3488, 0.7308, -0.9945, 0.0826, 0.06377, -0.6799, -0.06562, 0.7304, -0.6682, 0.1016, 0.737, 0.1748, 0.9829, 0.05847, 0.1839, 0.6571, 0.731, 0.3892, 0.9191, 0.06156, 0.7953, -0.6026, 0.06629, 0.5868, -0.3488, 0.7308, 0.4704, -0.4947, 0.7308, 0.06127, 0.9981, 0.005752, 0.1622, 0.9867, -0.005771, 0.284, 0.9588, 0.005074, 0.1622, -0.9867, 0.005772, 0.06127, -0.9981, -0.005748, -0.06127, -0.9981, 0.005751, -0.7861, -0.6139, 0.07208, -0.7054, -0.7088, -0.00559, -0.5986, -0.7981, 0.06842, 0.6003, 0.7972, 0.06443, 0.504, 0.8637, -0.003874, 0.3892, 0.9191, 0.06156, 0.284, 0.9588, 0.005074, 0.383, 0.9237, -0.005125, 0.5014, 0.8652, 0.003796, -0.06127, -0.9981, 0.005751, -0.1622, -0.9867, -0.005773, -0.284, -0.9588, 0.005071, -0.9246, -0.3737, 0.07332, -0.8719, -0.4896, -0.007381, -0.7861, -0.6139, 0.07208, 0.7876, 0.6124, 0.0679, 0.7054, 0.7087, -0.00559, 0.6003, 0.7972, 0.06443, 0.5014, 0.8652, 0.003796, 0.5947, 0.8039, -0.003841, 0.7033, 0.7109, 0.002099, -0.284, -0.9588, 0.005071, -0.383, -0.9237, -0.005123, -0.5014, -0.8652, 0.003798, -0.9868, -0.1439, 0.0742, -0.9786, -0.2055, -0.01293, -0.9246, -0.3737, 0.07332, 0.9246, 0.3746, 0.06871, 0.8719, 0.4896, -0.007378, 0.7876, 0.6124, 0.0679, 0.7033, 0.7109, 0.002099, 0.7835, 0.6213, -0.002106, 0.8704, 0.4923, 0.0003667, -0.5014, -0.8652, 0.003798, -0.5947, -0.8039, -0.003842, -0.7033, -0.7109, 0.002098, 0.9861, 0.1488, 0.07361, 0.9786, 0.2055, -0.01293, 0.9246, 0.3746, 0.06871, 0.8704, 0.4923, 0.0003667, 0.9265, 0.3763, -0.0003403, 0.976, 0.2178, -0.0007686, -0.7033, -0.7109, 0.002098, -0.7835, -0.6213, -0.002102, -0.8704, -0.4923, 0.0003713, 0.976, 0.2178, -0.0007686, 0.9964, 0.08512, 0.0007901, 0.9964, -0.08512, -0.0007899, -0.8704, -0.4923, 0.0003713, -0.9265, -0.3763, -0.0003426, -0.976, -0.2178, -0.0007715, -0.976, -0.2178, -0.0007715, -0.9964, -0.08512, 0.0007887, -0.9964, 0.08512, -0.0007898, -0.9964, 0.08512, -0.0007898, -0.976, 0.2178, 0.0007704, -0.9265, 0.3763, 0.0003429, -0.9265, 0.3763, 0.0003429, -0.8704, 0.4923, -0.0003696, -0.7835, 0.6213, 0.002104, 0.9964, -0.08512, -0.0007899, 0.976, -0.2178, 0.0007696, 0.9265, -0.3763, 0.0003414, -0.7835, 0.6213, 0.002104, -0.7033, 0.7109, -0.0021, -0.5947, 0.8039, 0.003842, 0.9265, -0.3763, 0.0003414, 0.8704, -0.4923, -0.0003692, 0.7835, -0.6213, 0.002105, -0.5947, 0.8039, 0.003842, -0.5014, 0.8652, -0.003797, -0.383, 0.9237, 0.005125, 0.7835, -0.6213, 0.002105, 0.7033, -0.7109, -0.002097, 0.5947, -0.8039, 0.003843, -0.1714, -0.9832, 0.06198, -0.05692, -0.9984, -0.004321, 0.01112, -0.9979, 0.06448, -0.383, 0.9237, 0.005125, -0.284, 0.9588, -0.005072, -0.1622, 0.9867, 0.005773, 0.5947, -0.8039, 0.003843, 0.5014, -0.8652, -0.003798, 0.383, -0.9237, 0.005123, -0.3875, -0.9196, 0.0654, -0.2868, -0.958, -0.002618, -0.1714, -0.9832, 0.06198, 0.1748, 0.9829, 0.05847, 0.05693, 0.9984, -0.004321, -0.007421, 0.9979, 0.0644, -0.1622, 0.9867, 0.005773, -0.06127, 0.9981, -0.00575, 0.06127, 0.9981, 0.005752, 0.383, -0.9237, 0.005123, 0.284, -0.9588, -0.005074, 0.1622, -0.9867, 0.005772, -0.5986, -0.7981, 0.06842, -0.504, -0.8637, -0.003876, -0.3875, -0.9196, 0.0654, 0.3892, 0.9191, 0.06156, 0.2868, 0.958, -0.00262, 0.1748, 0.9829, 0.05847, 0.1622, -0.9867, 0.005772, 0.284, -0.9588, -0.005074, 0.06127, -0.9981, -0.005748, 0.06127, 0.9981, 0.005752, -0.06127, 0.9981, -0.00575, 0.1622, 0.9867, -0.005771, 0.4704, -0.4947, 0.7308, 0.5868, -0.3488, 0.7308, 0.5783, -0.3424, 0.7405, 0.4661, -0.4882, 0.7379, -0.6342, 0.2562, 0.7295, -0.5392, 0.4237, 0.7278, -0.7924, 0.6059, 0.07034, -0.93, 0.3605, 0.07198, -0.634, -0.2614, 0.7278, -0.9246, -0.3737, 0.07332, -0.7861, -0.6139, 0.07208, -0.537, -0.4264, 0.7279, 0.6003, 0.7972, 0.06443, 0.3316, 0.5965, 0.7309, 0.4703, 0.4945, 0.7309, -0.5392, 0.4237, 0.7278, -0.4098, 0.5497, 0.7279, -0.6064, 0.7923, 0.06752, -0.7924, 0.6059, 0.07034, 0.3994, -0.9147, 0.0614, 0.6097, -0.7901, 0.06365, 0.3317, -0.5967, 0.7307, -0.6799, -0.06562, 0.7304, -0.9868, -0.1439, 0.0742, -0.9246, -0.3737, 0.07332, -0.634, -0.2614, 0.7278, 0.7876, 0.6124, 0.0679, 0.4703, 0.4945, 0.7309, 0.5866, 0.3487, 0.731, -0.4098, 0.5497, 0.7279, -0.2647, 0.6325, 0.728, -0.3959, 0.916, 0.06513, -0.6064, 0.7923, 0.06752, 0.1831, -0.9814, 0.05807, 0.3994, -0.9147, 0.0614, 0.184, -0.6573, 0.7308, -0.2647, 0.6325, 0.728, -0.116, 0.6752, 0.7285, -0.1783, 0.9821, 0.06147, -0.3959, 0.916, 0.06513, 0.9246, 0.3746, 0.06871, 0.5866, 0.3487, 0.731, 0.6624, 0.1593, 0.732, 0.01112, -0.9979, 0.06448, 0.1831, -0.9814, 0.05807, 0.03331, -0.6814, 0.7312, -0.1138, -0.6754, 0.7286, -0.1714, -0.9832, 0.06198, 0.01112, -0.9979, 0.06448, 0.03331, -0.6814, 0.7312, 0.6764, -0.007252, 0.7365, 0.9955, -0.06993, 0.06408, 0.9861, 0.1488, 0.07361, 0.6624, 0.1593, 0.732, -0.116, 0.6752, 0.7285, 0.03211, 0.6814, 0.7312, -0.007421, 0.9979, 0.0644, -0.1783, 0.9821, 0.06147, -0.262, -0.6335, 0.728, -0.3875, -0.9196, 0.0654, -0.1714, -0.9832, 0.06198, -0.1138, -0.6754, 0.7286, -0.4072, -0.5516, 0.728, -0.5986, -0.7981, 0.06842, -0.3875, -0.9196, 0.0654, -0.262, -0.6335, 0.728, 0.9326, -0.3543, 0.06835, 0.9955, -0.06993, 0.06408, 0.6599, -0.1692, 0.732, 0.1748, 0.9829, 0.05847, 0.03211, 0.6814, 0.7312, 0.1839, 0.6571, 0.731, -0.6682, 0.1016, 0.737, -0.6342, 0.2562, 0.7295, -0.93, 0.3605, 0.07198, -0.9945, 0.0826, 0.06377, 0.7953, -0.6026, 0.06629, 0.9326, -0.3543, 0.06835, 0.5868, -0.3488, 0.7308, -0.537, -0.4264, 0.7279, -0.7861, -0.6139, 0.07208, -0.5986, -0.7981, 0.06842, -0.4072, -0.5516, 0.728, 0.3892, 0.9191, 0.06156, 0.1839, 0.6571, 0.731, 0.3316, 0.5965, 0.7309, -0.9786, -0.2055, -0.01293, -0.9868, -0.1439, 0.0742, -0.9945, 0.0826, 0.06377, -0.9953, 0.0966, -0.01189, 0.6097, -0.7901, 0.06365, 0.7953, -0.6026, 0.06629, 0.4704, -0.4947, 0.7308, -0.5986, -0.7981, 0.06842, -0.7054, -0.7088, -0.00559, -0.504, -0.8637, -0.003876, 0.3892, 0.9191, 0.06156, 0.504, 0.8637, -0.003874, 0.2868, 0.958, -0.00262, 0.284, 0.9588, 0.005074, 0.1622, 0.9867, -0.005771, 0.383, 0.9237, -0.005125, -0.06127, -0.9981, 0.005751, 0.06127, -0.9981, -0.005748, -0.1622, -0.9867, -0.005773, -0.7861, -0.6139, 0.07208, -0.8719, -0.4896, -0.007381, -0.7054, -0.7088, -0.00559, 0.6003, 0.7972, 0.06443, 0.7054, 0.7087, -0.00559, 0.504, 0.8637, -0.003874, 0.5014, 0.8652, 0.003796, 0.383, 0.9237, -0.005125, 0.5947, 0.8039, -0.003841, -0.284, -0.9588, 0.005071, -0.1622, -0.9867, -0.005773, -0.383, -0.9237, -0.005123, -0.9246, -0.3737, 0.07332, -0.9786, -0.2055, -0.01293, -0.8719, -0.4896, -0.007381, 0.7876, 0.6124, 0.0679, 0.8719, 0.4896, -0.007378, 0.7054, 0.7087, -0.00559, 0.7033, 0.7109, 0.002099, 0.5947, 0.8039, -0.003841, 0.7835, 0.6213, -0.002106, -0.5014, -0.8652, 0.003798, -0.383, -0.9237, -0.005123, -0.5947, -0.8039, -0.003842, 0.9786, 0.2055, -0.01293, 0.9861, 0.1488, 0.07361, 0.9955, -0.06993, 0.06408, 0.9953, -0.0966, -0.01189, 0.9246, 0.3746, 0.06871, 0.9786, 0.2055, -0.01293, 0.8719, 0.4896, -0.007378, 0.8704, 0.4923, 0.0003667, 0.7835, 0.6213, -0.002106, 0.9265, 0.3763, -0.0003403, -0.7033, -0.7109, 0.002098, -0.5947, -0.8039, -0.003842, -0.7835, -0.6213, -0.002102, 0.9953, -0.0966, -0.01189, 0.9955, -0.06993, 0.06408, 0.9326, -0.3543, 0.06835, 0.9243, -0.3817, -0.0008732, 0.976, 0.2178, -0.0007686, 0.9265, 0.3763, -0.0003403, 0.9964, 0.08512, 0.0007901, -0.8704, -0.4923, 0.0003713, -0.7835, -0.6213, -0.002102, -0.9265, -0.3763, -0.0003426, 0.9243, -0.3817, -0.0008732, 0.9326, -0.3543, 0.06835, 0.7953, -0.6026, 0.06629, 0.7803, -0.6254, 0.0003096, -0.976, -0.2178, -0.0007715, -0.9265, -0.3763, -0.0003426, -0.9964, -0.08512, 0.0007887, -0.9953, 0.0966, -0.01189, -0.9945, 0.0826, 0.06377, -0.93, 0.3605, 0.07198, -0.9243, 0.3817, -0.0008729, 0.7803, -0.6254, 0.0003096, 0.7953, -0.6026, 0.06629, 0.6097, -0.7901, 0.06365, 0.5903, -0.8072, 0.0002912, -0.9964, 0.08512, -0.0007898, -0.9964, -0.08512, 0.0007887, -0.976, 0.2178, 0.0007704, -0.9243, 0.3817, -0.0008729, -0.93, 0.3605, 0.07198, -0.7924, 0.6059, 0.07034, -0.7803, 0.6254, 0.0003095, 0.5903, -0.8072, 0.0002912, 0.6097, -0.7901, 0.06365, 0.3994, -0.9147, 0.0614, 0.3774, -0.926, 0.0002344, -0.9265, 0.3763, 0.0003429, -0.976, 0.2178, 0.0007704, -0.8704, 0.4923, -0.0003696, 0.9964, -0.08512, -0.0007899, 0.9964, 0.08512, 0.0007901, 0.976, -0.2178, 0.0007696, -0.7803, 0.6254, 0.0003095, -0.7924, 0.6059, 0.07034, -0.6064, 0.7923, 0.06752, -0.5903, 0.8072, 0.0002906, 0.3774, -0.926, 0.0002344, 0.3994, -0.9147, 0.0614, 0.1831, -0.9814, 0.05807, 0.1588, -0.9873, -0.00646, -0.7835, 0.6213, 0.002104, -0.8704, 0.4923, -0.0003696, -0.7033, 0.7109, -0.0021, 0.9265, -0.3763, 0.0003414, 0.976, -0.2178, 0.0007696, 0.8704, -0.4923, -0.0003692, -0.5903, 0.8072, 0.0002906, -0.6064, 0.7923, 0.06752, -0.3959, 0.916, 0.06513, -0.3774, 0.926, 0.0002345, 0.1588, -0.9873, -0.00646, 0.1831, -0.9814, 0.05807, 0.01112, -0.9979, 0.06448, -0.05692, -0.9984, -0.004321, -0.5947, 0.8039, 0.003842, -0.7033, 0.7109, -0.0021, -0.5014, 0.8652, -0.003797, 0.7835, -0.6213, 0.002105, 0.8704, -0.4923, -0.0003692, 0.7033, -0.7109, -0.002097, -0.3774, 0.926, 0.0002345, -0.3959, 0.916, 0.06513, -0.1783, 0.9821, 0.06147, -0.1588, 0.9873, -0.00646, -0.1588, 0.9873, -0.00646, -0.1783, 0.9821, 0.06147, -0.007421, 0.9979, 0.0644, 0.05693, 0.9984, -0.004321, -0.383, 0.9237, 0.005125, -0.5014, 0.8652, -0.003797, -0.284, 0.9588, -0.005072, 0.5947, -0.8039, 0.003843, 0.7033, -0.7109, -0.002097, 0.5014, -0.8652, -0.003798, -0.1714, -0.9832, 0.06198, -0.2868, -0.958, -0.002618, -0.05692, -0.9984, -0.004321, -0.1622, 0.9867, 0.005773, -0.284, 0.9588, -0.005072, -0.06127, 0.9981, -0.00575, 0.383, -0.9237, 0.005123, 0.5014, -0.8652, -0.003798, 0.284, -0.9588, -0.005074, -0.3875, -0.9196, 0.0654, -0.504, -0.8637, -0.003876, -0.2868, -0.958, -0.002618, 0.1748, 0.9829, 0.05847, 0.2868, 0.958, -0.00262, 0.05693, 0.9984, -0.004321, 2.878e-07, 0.0, 1.0, 2.878e-07, 0.0, 1.0, 2.878e-07, 0.0, 1.0, 2.878e-07, 0.0, 1.0, 2.878e-07, 0.0, 1.0, 2.878e-07, 0.0, 1.0, 2.878e-07, 0.0, 1.0, 2.878e-07, 0.0, 1.0, 2.878e-07, 0.0, 1.0, 2.878e-07, 0.0, 1.0, 2.878e-07, 0.0, 1.0, 2.878e-07, 0.0, 1.0, 2.878e-07, 0.0, 1.0, 2.878e-07, 0.0, 1.0, 2.878e-07, 0.0, 1.0, 2.878e-07, 0.0, 1.0, 2.878e-07, 0.0, 1.0, 2.878e-07, 0.0, 1.0, 2.878e-07, 0.0, 1.0, 2.878e-07, 0.0, 1.0, 2.878e-07, 0.0, 1.0, 2.878e-07, 0.0, 1.0, 2.878e-07, 0.0, 1.0, 2.878e-07, 0.0, 1.0, 2.878e-07, 0.0, 1.0, 2.878e-07, 0.0, 1.0, 2.878e-07, 0.0, 1.0, 2.878e-07, 0.0, 1.0, 2.878e-07, 0.0, 1.0, 2.878e-07, 0.0, 1.0, 2.878e-07, 0.0, 1.0, 2.878e-07, 0.0, 1.0, 2.878e-07, 0.0, 1.0, 2.878e-07, 0.0, 1.0, 2.878e-07, 0.0, 1.0, 2.878e-07, 0.0, 1.0, 2.878e-07, 0.0, 1.0, 2.878e-07, 0.0, 1.0, 2.878e-07, 0.0, 1.0, 2.878e-07, 0.0, 1.0, 2.878e-07, 0.0, 1.0, 2.878e-07, 0.0, 1.0, 2.878e-07, 0.0, 1.0, 2.878e-07, 0.0, 1.0, 2.878e-07, 0.0, 1.0, 2.878e-07, 0.0, 1.0, 2.878e-07, 0.0, 1.0, 2.878e-07, 0.0, 1.0, 2.878e-07, 0.0, 1.0, -2.228e-07, 0.0, 1.0, -2.228e-07, 0.0, 1.0, -2.228e-07, 0.0, 1.0, -2.228e-07, 0.0, 1.0, -2.228e-07, 0.0, 1.0, -2.228e-07, 0.0, 1.0, -2.228e-07, 0.0, 1.0, -2.228e-07, 0.0, 1.0, -2.228e-07, 0.0, 1.0, -2.228e-07, 0.0, 1.0, -2.228e-07, 0.0, 1.0, -2.228e-07, 0.0, 1.0, -2.228e-07, 0.0, 1.0, -2.228e-07, 0.0, 1.0, 0.6514, 0.1674, 0.74, 0.5783, 0.3424, 0.7405, 0.6337, 0.3752, 0.6765, 0.7129, 0.1832, 0.6769, 0.3316, 0.5965, 0.7309, 0.1839, 0.6571, 0.731, 0.1839, 0.6544, 0.7335, 0.3302, 0.5917, 0.7355, -0.634, -0.2614, 0.7278, -0.537, -0.4264, 0.7279, -0.5261, -0.4205, 0.7392, -0.6204, -0.2537, 0.7421, -0.6342, 0.2562, 0.7295, -0.6682, 0.1016, 0.737, -0.6735, 0.108, 0.7313, -0.6203, 0.2624, 0.7392, 0.3317, -0.5967, 0.7307, 0.4704, -0.4947, 0.7308, 0.4661, -0.4882, 0.7379, 0.3302, -0.5917, 0.7355, 0.4703, 0.4945, 0.7309, 0.3316, 0.5965, 0.7309, 0.3302, 0.5917, 0.7355, 0.4661, 0.4882, 0.7379, -0.6682, 0.1016, 0.737, -0.6799, -0.06562, 0.7304, -0.668, -0.06177, 0.7416, -0.6735, 0.108, 0.7313, -0.6799, -0.06562, 0.7304, -0.634, -0.2614, 0.7278, -0.6204, -0.2537, 0.7421, -0.668, -0.06177, 0.7416, -0.5392, 0.4237, 0.7278, -0.6342, 0.2562, 0.7295, -0.6203, 0.2624, 0.7392, -0.5261, 0.4205, 0.7392, 0.184, -0.6573, 0.7308, 0.3317, -0.5967, 0.7307, 0.3302, -0.5917, 0.7355, 0.1839, -0.6544, 0.7335, 0.5866, 0.3487, 0.731, 0.4703, 0.4945, 0.7309, 0.4661, 0.4882, 0.7379, 0.5783, 0.3424, 0.7405, -0.4098, 0.5497, 0.7279, -0.5392, 0.4237, 0.7278, -0.5261, 0.4205, 0.7392, -0.4002, 0.5452, 0.7366, 0.03331, -0.6814, 0.7312, 0.184, -0.6573, 0.7308, 0.1839, -0.6544, 0.7335, 0.03819, -0.6809, 0.7314, 0.6624, 0.1593, 0.732, 0.5866, 0.3487, 0.731, 0.5783, 0.3424, 0.7405, 0.6514, 0.1674, 0.74, -0.2647, 0.6325, 0.728, -0.4098, 0.5497, 0.7279, -0.4002, 0.5452, 0.7366, -0.2574, 0.6279, 0.7345, -0.1138, -0.6754, 0.7286, 0.03331, -0.6814, 0.7312, 0.03819, -0.6809, 0.7314, -0.1084, -0.6715, 0.733, 0.6764, -0.007252, 0.7365, 0.6624, 0.1593, 0.732, 0.6514, 0.1674, 0.74, 0.6804, -7.976e-07, 0.7329, -0.116, 0.6752, 0.7285, -0.2647, 0.6325, 0.728, -0.2574, 0.6279, 0.7345, -0.1084, 0.6715, 0.733, -0.262, -0.6335, 0.728, -0.1138, -0.6754, 0.7286, -0.1084, -0.6715, 0.733, -0.2574, -0.6279, 0.7345, 0.6599, -0.1692, 0.732, 0.6764, -0.007252, 0.7365, 0.6804, -7.976e-07, 0.7329, 0.6514, -0.1674, 0.74, 0.03211, 0.6814, 0.7312, -0.116, 0.6752, 0.7285, -0.1084, 0.6715, 0.733, 0.03818, 0.6809, 0.7314, -0.4072, -0.5516, 0.728, -0.262, -0.6335, 0.728, -0.2574, -0.6279, 0.7345, -0.4002, -0.5452, 0.7366, 0.5868, -0.3488, 0.7308, 0.6599, -0.1692, 0.732, 0.6514, -0.1674, 0.74, 0.5783, -0.3424, 0.7405, 0.1839, 0.6571, 0.731, 0.03211, 0.6814, 0.7312, 0.03818, 0.6809, 0.7314, 0.1839, 0.6544, 0.7335, -0.537, -0.4264, 0.7279, -0.4072, -0.5516, 0.728, -0.4002, -0.5452, 0.7366, -0.5261, -0.4205, 0.7392, -0.6773, 0.2865, 0.6776, -0.7199, 0.1154, 0.6844, -0.7342, -0.0679, 0.6756, -0.6827, -0.2792, 0.6752, -0.5745, -0.4591, 0.6776, -0.4339, -0.5912, 0.6798, -0.2776, -0.677, 0.6816, -0.1164, -0.7212, 0.6829, 0.04083, -0.728, 0.6844, 0.1978, -0.7036, 0.6825, 0.3569, -0.6396, 0.6808, 0.5071, -0.5312, 0.6787, 0.6337, -0.3752, 0.6765, 0.7129, -0.1832, 0.6769, 0.7304, 4.113e-07, 0.683, 0.7129, 0.1832, 0.6769, 0.6337, 0.3752, 0.6765, 0.5071, 0.5312, 0.6787, 0.3569, 0.6396, 0.6808, 0.1978, 0.7036, 0.6825, 0.04083, 0.728, 0.6844, -0.1164, 0.7212, 0.6829, -0.2776, 0.677, 0.6816, -0.4339, 0.5912, 0.6798, -0.5745, 0.4591, 0.6776, -0.2574, 0.6279, 0.7345, -0.4002, 0.5452, 0.7366, -0.4339, 0.5912, 0.6798, -0.2776, 0.677, 0.6816, -0.1084, -0.6715, 0.733, 0.03819, -0.6809, 0.7314, 0.04083, -0.728, 0.6844, -0.1164, -0.7212, 0.6829, 0.6804, -7.976e-07, 0.7329, 0.6514, 0.1674, 0.74, 0.7129, 0.1832, 0.6769, 0.7304, 4.113e-07, 0.683, -0.1084, 0.6715, 0.733, -0.2574, 0.6279, 0.7345, -0.2776, 0.677, 0.6816, -0.1164, 0.7212, 0.6829, -0.2574, -0.6279, 0.7345, -0.1084, -0.6715, 0.733, -0.1164, -0.7212, 0.6829, -0.2776, -0.677, 0.6816, 0.6514, -0.1674, 0.74, 0.6804, -7.976e-07, 0.7329, 0.7304, 4.113e-07, 0.683, 0.7129, -0.1832, 0.6769, 0.03818, 0.6809, 0.7314, -0.1084, 0.6715, 0.733, -0.1164, 0.7212, 0.6829, 0.04083, 0.728, 0.6844, -0.4002, -0.5452, 0.7366, -0.2574, -0.6279, 0.7345, -0.2776, -0.677, 0.6816, -0.4339, -0.5912, 0.6798, 0.5783, -0.3424, 0.7405, 0.6514, -0.1674, 0.74, 0.7129, -0.1832, 0.6769, 0.6337, -0.3752, 0.6765, 0.1839, 0.6544, 0.7335, 0.03818, 0.6809, 0.7314, 0.04083, 0.728, 0.6844, 0.1978, 0.7036, 0.6825, -0.5261, -0.4205, 0.7392, -0.4002, -0.5452, 0.7366, -0.4339, -0.5912, 0.6798, -0.5745, -0.4591, 0.6776, 0.4661, -0.4882, 0.7379, 0.5783, -0.3424, 0.7405, 0.6337, -0.3752, 0.6765, 0.5071, -0.5312, 0.6787, 0.3302, 0.5917, 0.7355, 0.1839, 0.6544, 0.7335, 0.1978, 0.7036, 0.6825, 0.3569, 0.6396, 0.6808, -0.6204, -0.2537, 0.7421, -0.5261, -0.4205, 0.7392, -0.5745, -0.4591, 0.6776, -0.6827, -0.2792, 0.6752, -0.6203, 0.2624, 0.7392, -0.6735, 0.108, 0.7313, -0.7199, 0.1154, 0.6844, -0.6773, 0.2865, 0.6776, 0.3302, -0.5917, 0.7355, 0.4661, -0.4882, 0.7379, 0.5071, -0.5312, 0.6787, 0.3569, -0.6396, 0.6808, 0.4661, 0.4882, 0.7379, 0.3302, 0.5917, 0.7355, 0.3569, 0.6396, 0.6808, 0.5071, 0.5312, 0.6787, -0.668, -0.06177, 0.7416, -0.6204, -0.2537, 0.7421, -0.6827, -0.2792, 0.6752, -0.7342, -0.0679, 0.6756, -0.5261, 0.4205, 0.7392, -0.6203, 0.2624, 0.7392, -0.6773, 0.2865, 0.6776, -0.5745, 0.4591, 0.6776, 0.1839, -0.6544, 0.7335, 0.3302, -0.5917, 0.7355, 0.3569, -0.6396, 0.6808, 0.1978, -0.7036, 0.6825, 0.5783, 0.3424, 0.7405, 0.4661, 0.4882, 0.7379, 0.5071, 0.5312, 0.6787, 0.6337, 0.3752, 0.6765, -0.6735, 0.108, 0.7313, -0.668, -0.06177, 0.7416, -0.7342, -0.0679, 0.6756, -0.7199, 0.1154, 0.6844, -0.4002, 0.5452, 0.7366, -0.5261, 0.4205, 0.7392, -0.5745, 0.4591, 0.6776, -0.4339, 0.5912, 0.6798, 0.03819, -0.6809, 0.7314, 0.1839, -0.6544, 0.7335, 0.1978, -0.7036, 0.6825, 0.04083, -0.728, 0.6844])] * 3)])
me_faucet = bpy.data.meshes.new('Faucet')
me_faucet.from_pydata([(0.03764, 0.6737, 2.1), (0.008373, 0.6576, 2.1), (-0.02212, 0.6616, 2.1), (-0.04286, 0.6841, 2.1), (-0.0469, 0.7146, 2.1), (-0.02826, 0.7426, 2.1), (0.01056, 0.752, 2.1), (0.03845, 0.7316, 2.1), (0.04772, 0.7074, 2.1), (0.03809, 0.6745, 2.15), (-0.002172, 0.6553, 2.15), (-0.03723, 0.6745, 2.15), (-0.04816, 0.7095, 2.15), (-0.01902, 0.7501, 2.15), (0.03207, 0.741, 2.15), (0.04772, 0.7074, 2.15), (-0.001958, 0.675, 2.15), (0.02119, 0.6847, 2.15), (0.02832, 0.7018, 2.15), (0.02244, 0.7232, 2.15), (-2.351e-05, 0.7329, 2.15), (-0.02247, 0.7231, 2.15), (-0.02718, 0.6923, 2.15), (-0.01081, 0.6737, 2.222), (0.01294, 0.6764, 2.197), (0.02675, 0.6901, 2.226), (0.02792, 0.6888, 2.284), (0.02469, 0.7126, 2.232), (0.007474, 0.7294, 2.206), (-0.01933, 0.7238, 2.203), (-0.02572, 0.6869, 2.225), (0.01294, 0.6686, 2.241), (0.003828, 0.7205, 2.26), (-0.01871, 0.7133, 2.256), (-0.01095, 0.6539, 2.282), (0.01294, 0.6534, 2.284), (0.02657, 0.6579, 2.313), (0.01293, 0.6985, 2.309), (-0.0163, 0.6976, 2.307), (-0.02789, 0.6966, 2.264), (-0.02576, 0.6663, 2.288), (-0.008994, 0.6185, 2.34), (0.0129, 0.6309, 2.323), (0.01289, 0.6709, 2.356), (-0.009115, 0.672, 2.355), (-0.02389, 0.6641, 2.348), (-0.0225, 0.6244, 2.347), (0.01281, 0.6027, 2.357), (0.02659, 0.5896, 2.392), (0.02743, 0.6452, 2.361), (0.0161, 0.6346, 2.395), (-0.01488, 0.6344, 2.397), (-0.02858, 0.6269, 2.372), (-0.009391, 0.5735, 2.382), (0.01289, 0.5728, 2.383), (0.02627, 0.5842, 2.418), (0.001664, 0.5891, 2.433), (-0.0245, 0.5854, 2.421), (-0.02628, 0.5791, 2.394), (0.01319, 0.54, 2.396), (0.02681, 0.5378, 2.412), (0.02631, 0.5335, 2.432), (-0.00221, 0.5301, 2.448), (-0.02774, 0.534, 2.429), (-0.02022, 0.5404, 2.399), (0.02155, 0.4984, 2.395), (0.02835, 0.466, 2.402), (0.02386, 0.4814, 2.424), (0.001849, 0.4743, 2.436), (-0.02166, 0.48, 2.427), (-0.02839, 0.482, 2.403), (-0.006009, 0.5022, 2.386), (-0.002035, 0.4659, 2.366), (0.02295, 0.4592, 2.375), (0.01929, 0.4314, 2.402), (-0.005665, 0.4265, 2.406), (-0.02393, 0.4357, 2.398), (-0.02267, 0.4588, 2.375), (0.02297, 0.4271, 2.344), (0.01294, 0.3888, 2.364), (-0.01636, 0.3913, 2.364), (-0.02691, 0.3807, 2.324), (-0.02595, 0.4099, 2.331), (-0.006002, 0.4359, 2.336), (-0.003957, 0.4144, 2.301), (0.02159, 0.4053, 2.306), (0.02828, 0.408, 2.355), (0.023, 0.3707, 2.316), (-0.001969, 0.3591, 2.318), (-0.009751, 0.4033, 2.273), (0.02091, 0.395, 2.274), (0.02851, 0.3692, 2.278), (0.01106, 0.3491, 2.281), (-0.0158, 0.3511, 2.28), (-0.02915, 0.3766, 2.277), (0.0418, 0.7262, 2.136), (0.04719, 0.6993, 2.105), (0.04355, 0.687, 2.123), (0.04709, 0.6977, 2.145), (0.04352, 0.722, 2.111), (0.06027, 0.6927, 2.111), (0.06118, 0.7151, 2.145), (0.05982, 0.6906, 2.137), (0.05558, 0.7287, 2.129), (0.06064, 0.7177, 2.106), (0.06071, 0.7083, 2.116), (0.06451, 0.7087, 2.134), (0.07109, 0.707, 2.117), (0.0594, 0.7149, 2.131), (0.05959, 0.6994, 2.121), (0.06088, 0.703, 2.133), (0.05888, 0.717, 2.12), (0.1651, 0.7184, 2.17), (0.1551, 0.7151, 2.188), (0.1619, 0.7063, 2.177), (0.1589, 0.7251, 2.18)], [], [(2, 11, 3), (8, 99, 96), (5, 13, 6), (3, 12, 4), (6, 13, 14), (1, 10, 2), (6, 14, 7), (20, 29, 28), (16, 24, 23), (22, 23, 30), (17, 24, 16), (21, 39, 29), (20, 28, 19), (18, 25, 17), (22, 30, 39), (29, 39, 33), (25, 31, 24), (29, 33, 32), (32, 37, 27), (32, 38, 37), (26, 36, 25), (40, 46, 52), (38, 45, 44), (36, 42, 35), (34, 41, 46), (26, 48, 36), (43, 50, 49), (45, 52, 51), (48, 54, 47), (52, 58, 57), (51, 56, 50), (51, 57, 56), (50, 55, 49), (58, 64, 63), (57, 63, 62), (63, 70, 69), (60, 65, 59), (61, 66, 60), (62, 69, 68), (64, 71, 70), (75, 80, 79), (69, 76, 75), (68, 74, 67), (71, 72, 77), (66, 73, 65), (74, 86, 66), (44, 51, 50), (76, 81, 80), (75, 79, 74), (70, 82, 81), (80, 81, 88), (83, 84, 82), (79, 87, 86), (88, 92, 87), (88, 93, 92), (87, 91, 86), (82, 89, 94), (85, 90, 84), (81, 94, 93), (98, 95, 15), (96, 100, 97), (104, 96, 99), (112, 107, 111), (107, 114, 109), (98, 101, 95), (100, 109, 102), (105, 107, 109), (102, 109, 110), (100, 105, 109), (102, 110, 101), (101, 110, 108), (101, 108, 103), (110, 106, 108), (108, 115, 111), (114, 110, 109), (106, 113, 108), (19, 18, 15, 14, 13, 12, 22, 21, 20), (98, 15, 9), (12, 11, 10, 9, 15, 18, 17, 16, 22), (10, 1, 0, 9), (2, 10, 11), (99, 8, 7), (3, 11, 12), (13, 5, 4, 12), (18, 19, 27), (20, 21, 29), (34, 40, 30, 23), (19, 28, 27), (17, 25, 24), (21, 22, 39), (22, 16, 23), (18, 26, 25), (28, 32, 27), (28, 29, 32), (23, 24, 31), (32, 33, 38), (35, 31, 25, 36), (27, 37, 26), (33, 39, 38), (35, 34, 23, 31), (39, 30, 40), (43, 37, 38), (41, 34, 35), (49, 26, 37, 43), (40, 34, 46), (42, 36, 48), (38, 39, 45), (39, 40, 52), (43, 44, 50), (26, 49, 48), (41, 42, 47), (44, 45, 51), (53, 58, 46, 41), (45, 39, 52), (54, 53, 41), (49, 55, 48), (52, 46, 58), (55, 56, 62), (51, 52, 57), (50, 56, 55), (59, 54, 48, 60), (60, 48, 55, 61), (57, 58, 63), (58, 53, 64), (64, 53, 54), (67, 61, 62, 68), (56, 57, 62), (62, 63, 69), (59, 65, 71), (71, 65, 73), (60, 66, 65), (63, 64, 70), (64, 59, 71), (61, 67, 66), (68, 69, 75), (67, 74, 66), (70, 71, 77), (83, 72, 73, 78), (69, 70, 76), (68, 75, 74), (75, 76, 80), (74, 79, 86), (78, 73, 66, 86), (76, 70, 81), (77, 72, 83), (84, 83, 78, 85), (78, 86, 85), (79, 80, 88), (79, 88, 87), (92, 93, 94, 89, 90, 91), (90, 85, 86, 91), (104, 99, 95), (81, 82, 94), (88, 81, 93), (82, 84, 89), (84, 90, 89), (87, 92, 91), (96, 104, 100), (95, 101, 103), (102, 101, 98), (98, 97, 102), (97, 100, 102), (103, 108, 111), (104, 103, 111), (100, 104, 105), (104, 111, 105), (105, 111, 107), (115, 112, 111), (112, 115, 113, 114), (107, 112, 114), (108, 113, 115), (114, 113, 110), (106, 110, 113), (103, 104, 95), (72, 71, 73), (59, 64, 54), (61, 55, 62), (47, 54, 41), (47, 42, 48), (42, 41, 35), (44, 43, 38), (26, 18, 27), (95, 99, 7), (15, 95, 14), (14, 95, 7), (96, 0, 8), (97, 98, 9, 0, 96), (70, 77, 83, 82)])
me_faucet.polygons.foreach_set('use_smooth', [1, 0, 1, 1, 1, 1, 1, 1, 1, 1, 1, 1, 1, 1, 1, 1, 1, 1, 1, 1, 1, 1, 1, 1, 1, 1, 1, 1, 1, 1, 1, 1, 1, 1, 1, 1, 1, 1, 1, 1, 1, 1, 1, 1, 1, 1, 1, 1, 1, 1, 1, 1, 1, 1, 1, 1, 1, 1, 1, 1, 1, 0, 1, 1, 1, 1, 1, 1, 1, 1, 1, 1, 1, 1, 1, 1, 1, 1, 1, 1, 1, 0, 1, 1, 1, 1, 1, 1, 1, 1, 1, 1, 1, 1, 1, 1, 1, 1, 1, 1, 1, 1, 1, 1, 1, 1, 1, 1, 1, 1, 1, 1, 1, 1, 1, 1, 1, 1, 1, 1, 1, 1, 1, 1, 1, 1, 1, 1, 1, 1, 1, 1, 1, 1, 1, 1, 1, 1, 1, 1, 1, 1, 1, 1, 1, 1, 1, 1, 1, 1, 1, 1, 1, 1, 1, 1, 1, 1, 1, 1, 1, 1, 1, 1, 1, 1, 1, 1, 1, 1, 1, 1, 1, 1, 1, 1, 1, 1, 1, 1, 1, 1, 1, 1, 1, 0, 1, 1])
_uv = me_faucet.uv_layers.new(name='UVMap')
_uv.uv.foreach_set('vector', [0.4895, 0.8318, 0.482, 0.8377, 0.479, 0.8422, 0.5229, 0.8536, 0.5217, 0.8605, 0.5231, 0.8502, 0.4863, 0.8707, 0.4916, 0.8725, 0.5049, 0.874, 0.479, 0.8422, 0.4775, 0.8546, 0.4777, 0.857, 0.5049, 0.874, 0.4916, 0.8725, 0.5149, 0.8691, 0.5041, 0.8293, 0.499, 0.8297, 0.4895, 0.8318, 0.5049, 0.874, 0.5149, 0.8691, 0.519, 0.8656, 0.5, 0.8659, 0.4911, 0.8622, 0.5035, 0.8652, 0.4991, 0.8387, 0.5059, 0.8401, 0.4947, 0.8394, 0.4879, 0.8467, 0.4947, 0.8394, 0.4877, 0.8461, 0.5101, 0.8428, 0.5059, 0.8401, 0.4991, 0.8387, 0.4897, 0.8608, 0.4868, 0.8563, 0.4911, 0.8622, 0.5, 0.8659, 0.5035, 0.8652, 0.5103, 0.8608, 0.5139, 0.8509, 0.5132, 0.8476, 0.5101, 0.8428, 0.4879, 0.8467, 0.4877, 0.8461, 0.4868, 0.8563, 0.4911, 0.8622, 0.4868, 0.8563, 0.4908, 0.8625, 0.5132, 0.8476, 0.506, 0.8401, 0.5059, 0.8401, 0.4911, 0.8622, 0.4908, 0.8625, 0.5017, 0.8653, 0.5017, 0.8653, 0.5059, 0.8642, 0.512, 0.859, 0.5017, 0.8653, 0.4925, 0.8633, 0.5059, 0.8642, 0.5131, 0.8567, 0.513, 0.8471, 0.5132, 0.8476, 0.4877, 0.8461, 0.489, 0.8437, 0.4863, 0.8527, 0.4925, 0.8633, 0.4886, 0.8597, 0.4955, 0.8653, 0.513, 0.8471, 0.5059, 0.8401, 0.506, 0.8401, 0.4947, 0.8394, 0.4955, 0.839, 0.489, 0.8437, 0.5131, 0.8567, 0.5131, 0.8475, 0.513, 0.8471, 0.5059, 0.8642, 0.5074, 0.8633, 0.5134, 0.8558, 0.4886, 0.8597, 0.4863, 0.8527, 0.4933, 0.8636, 0.5131, 0.8475, 0.506, 0.8401, 0.5059, 0.84, 0.4863, 0.8527, 0.4879, 0.8462, 0.4887, 0.8594, 0.4933, 0.8636, 0.5008, 0.8655, 0.5074, 0.8633, 0.4933, 0.8636, 0.4887, 0.8594, 0.5008, 0.8655, 0.5074, 0.8633, 0.512, 0.858, 0.5134, 0.8558, 0.4879, 0.8462, 0.4911, 0.8425, 0.4872, 0.8563, 0.4887, 0.8594, 0.4872, 0.8563, 0.4991, 0.8651, 0.4872, 0.8563, 0.4866, 0.85, 0.4896, 0.8611, 0.5132, 0.8476, 0.5103, 0.843, 0.5061, 0.8402, 0.5121, 0.8579, 0.5139, 0.8519, 0.5132, 0.8476, 0.4991, 0.8651, 0.4896, 0.8611, 0.5008, 0.8655, 0.4911, 0.8425, 0.4973, 0.8393, 0.4866, 0.85, 0.4973, 0.8656, 0.4925, 0.8632, 0.5059, 0.8642, 0.4896, 0.8611, 0.4886, 0.8597, 0.4973, 0.8656, 0.5008, 0.8655, 0.5089, 0.8622, 0.5114, 0.8597, 0.4973, 0.8393, 0.4991, 0.8387, 0.489, 0.8437, 0.5139, 0.8519, 0.5108, 0.8438, 0.5103, 0.843, 0.5089, 0.8622, 0.5132, 0.8564, 0.5139, 0.8519, 0.4955, 0.8653, 0.4933, 0.8636, 0.5074, 0.8633, 0.4886, 0.8597, 0.4881, 0.8587, 0.4925, 0.8632, 0.4973, 0.8656, 0.5059, 0.8642, 0.5089, 0.8622, 0.4866, 0.85, 0.4874, 0.8465, 0.4881, 0.8587, 0.4925, 0.8632, 0.4881, 0.8587, 0.4991, 0.8655, 0.4973, 0.8393, 0.4982, 0.839, 0.4874, 0.8465, 0.5059, 0.8642, 0.5108, 0.8603, 0.5132, 0.8564, 0.4991, 0.8655, 0.5052, 0.8647, 0.5108, 0.8603, 0.4991, 0.8655, 0.4927, 0.8634, 0.5052, 0.8647, 0.5108, 0.8603, 0.5131, 0.855, 0.5132, 0.8564, 0.4874, 0.8465, 0.4958, 0.8398, 0.4866, 0.8515, 0.5103, 0.843, 0.5098, 0.8427, 0.4982, 0.839, 0.4881, 0.8587, 0.4866, 0.8515, 0.4927, 0.8634, 0.523, 0.8497, 0.5213, 0.8615, 0.5229, 0.8536, 0.5231, 0.8502, 0.5226, 0.8466, 0.5219, 0.8439, 0.5225, 0.8574, 0.5231, 0.8502, 0.5217, 0.8605, 0.5226, 0.8558, 0.5231, 0.8521, 0.5211, 0.862, 0.5231, 0.8521, 0.5222, 0.8447, 0.5224, 0.8459, 0.523, 0.8497, 0.5227, 0.8566, 0.5213, 0.8615, 0.5226, 0.8466, 0.5224, 0.8459, 0.5225, 0.8461, 0.5233, 0.8536, 0.5231, 0.8521, 0.5224, 0.8459, 0.5225, 0.8461, 0.5224, 0.8459, 0.5229, 0.8492, 0.5226, 0.8466, 0.5233, 0.8536, 0.5224, 0.8459, 0.5225, 0.8461, 0.5229, 0.8492, 0.5227, 0.8566, 0.5227, 0.8566, 0.5229, 0.8492, 0.5216, 0.861, 0.5227, 0.8566, 0.5216, 0.861, 0.5207, 0.8631, 0.5229, 0.8492, 0.5232, 0.8536, 0.5216, 0.861, 0.5216, 0.861, 0.5207, 0.863, 0.5211, 0.862, 0.5222, 0.8447, 0.5229, 0.8492, 0.5224, 0.8459, 0.5232, 0.8536, 0.5228, 0.8533, 0.5216, 0.861, 0.5103, 0.8608, 0.5139, 0.8509, 0.5229, 0.8536, 0.5149, 0.8691, 0.4916, 0.8725, 0.4775, 0.8546, 0.4879, 0.8467, 0.4897, 0.8608, 0.5, 0.8659, 0.523, 0.8497, 0.5229, 0.8536, 0.518, 0.8381, 0.4775, 0.8546, 0.482, 0.8377, 0.499, 0.8297, 0.518, 0.8381, 0.5229, 0.8536, 0.5139, 0.8509, 0.5101, 0.8428, 0.4991, 0.8387, 0.4879, 0.8467, 0.499, 0.8297, 0.5041, 0.8293, 0.5177, 0.8378, 0.518, 0.8381, 0.4895, 0.8318, 0.499, 0.8297, 0.482, 0.8377, 0.5217, 0.8605, 0.5229, 0.8536, 0.519, 0.8656, 0.479, 0.8422, 0.482, 0.8377, 0.4775, 0.8546, 0.4916, 0.8725, 0.4863, 0.8707, 0.4777, 0.857, 0.4775, 0.8546, 0.5139, 0.8509, 0.5103, 0.8608, 0.512, 0.859, 0.5, 0.8659, 0.4897, 0.8608, 0.4911, 0.8622, 0.4947, 0.8394, 0.4877, 0.8461, 0.4877, 0.8461, 0.4947, 0.8394, 0.5103, 0.8608, 0.5035, 0.8652, 0.512, 0.859, 0.5101, 0.8428, 0.5132, 0.8476, 0.5059, 0.8401, 0.4897, 0.8608, 0.4879, 0.8467, 0.4868, 0.8563, 0.4879, 0.8467, 0.4991, 0.8387, 0.4947, 0.8394, 0.5139, 0.8509, 0.5131, 0.8567, 0.5132, 0.8476, 0.5035, 0.8652, 0.5017, 0.8653, 0.512, 0.859, 0.5035, 0.8652, 0.4911, 0.8622, 0.5017, 0.8653, 0.4947, 0.8394, 0.5059, 0.8401, 0.506, 0.8401, 0.5017, 0.8653, 0.4908, 0.8625, 0.4925, 0.8633, 0.506, 0.8401, 0.506, 0.8401, 0.5132, 0.8476, 0.513, 0.8471, 0.512, 0.859, 0.5059, 0.8642, 0.5131, 0.8567, 0.4908, 0.8625, 0.4868, 0.8563, 0.4925, 0.8633, 0.506, 0.8401, 0.4947, 0.8394, 0.4947, 0.8394, 0.506, 0.8401, 0.4868, 0.8563, 0.4877, 0.8461, 0.4877, 0.8461, 0.5059, 0.8642, 0.5059, 0.8642, 0.4925, 0.8633, 0.4955, 0.839, 0.4947, 0.8394, 0.506, 0.8401, 0.5134, 0.8558, 0.5131, 0.8567, 0.5059, 0.8642, 0.5059, 0.8642, 0.4877, 0.8461, 0.4947, 0.8394, 0.489, 0.8437, 0.5059, 0.8401, 0.513, 0.8471, 0.5131, 0.8475, 0.4925, 0.8633, 0.4868, 0.8563, 0.4886, 0.8597, 0.4868, 0.8563, 0.4877, 0.8461, 0.4863, 0.8527, 0.5059, 0.8642, 0.4955, 0.8653, 0.5074, 0.8633, 0.5131, 0.8567, 0.5134, 0.8558, 0.5131, 0.8475, 0.4955, 0.839, 0.5059, 0.8401, 0.5059, 0.84, 0.4955, 0.8653, 0.4886, 0.8597, 0.4933, 0.8636, 0.4954, 0.839, 0.4879, 0.8462, 0.489, 0.8437, 0.4955, 0.839, 0.4886, 0.8597, 0.4868, 0.8563, 0.4863, 0.8527, 0.506, 0.8401, 0.4954, 0.839, 0.4955, 0.839, 0.5134, 0.8558, 0.512, 0.858, 0.5131, 0.8475, 0.4863, 0.8527, 0.489, 0.8437, 0.4879, 0.8462, 0.512, 0.858, 0.5008, 0.8655, 0.4991, 0.8651, 0.4933, 0.8636, 0.4863, 0.8527, 0.4887, 0.8594, 0.5074, 0.8633, 0.5008, 0.8655, 0.512, 0.858, 0.5061, 0.8402, 0.506, 0.8401, 0.5131, 0.8475, 0.5132, 0.8476, 0.5132, 0.8476, 0.5131, 0.8475, 0.512, 0.858, 0.5121, 0.8579, 0.4887, 0.8594, 0.4879, 0.8462, 0.4872, 0.8563, 0.4879, 0.8462, 0.4954, 0.839, 0.4911, 0.8425, 0.4911, 0.8425, 0.4954, 0.839, 0.506, 0.8401, 0.5114, 0.8597, 0.5121, 0.8579, 0.4991, 0.8651, 0.5008, 0.8655, 0.5008, 0.8655, 0.4887, 0.8594, 0.4991, 0.8651, 0.4991, 0.8651, 0.4872, 0.8563, 0.4896, 0.8611, 0.5061, 0.8402, 0.5103, 0.843, 0.4973, 0.8393, 0.4973, 0.8393, 0.5103, 0.843, 0.5108, 0.8438, 0.5132, 0.8476, 0.5139, 0.8519, 0.5103, 0.843, 0.4872, 0.8563, 0.4911, 0.8425, 0.4866, 0.85, 0.4911, 0.8425, 0.5061, 0.8402, 0.4973, 0.8393, 0.5121, 0.8579, 0.5114, 0.8597, 0.5139, 0.8519, 0.5008, 0.8655, 0.4896, 0.8611, 0.4973, 0.8656, 0.5114, 0.8597, 0.5089, 0.8622, 0.5139, 0.8519, 0.4866, 0.85, 0.4973, 0.8393, 0.489, 0.8437, 0.4973, 0.8393, 0.4991, 0.8387, 0.5108, 0.8438, 0.5108, 0.8438, 0.4896, 0.8611, 0.4866, 0.85, 0.4886, 0.8597, 0.5008, 0.8655, 0.4973, 0.8656, 0.5089, 0.8622, 0.4973, 0.8656, 0.4886, 0.8597, 0.4925, 0.8632, 0.5089, 0.8622, 0.5059, 0.8642, 0.5132, 0.8564, 0.5108, 0.8438, 0.5108, 0.8438, 0.5139, 0.8519, 0.5132, 0.8564, 0.4886, 0.8597, 0.4866, 0.85, 0.4881, 0.8587, 0.489, 0.8437, 0.4991, 0.8387, 0.4973, 0.8393, 0.4982, 0.839, 0.4973, 0.8393, 0.5108, 0.8438, 0.5103, 0.843, 0.5108, 0.8438, 0.5132, 0.8564, 0.5103, 0.843, 0.5059, 0.8642, 0.4925, 0.8632, 0.4991, 0.8655, 0.5059, 0.8642, 0.4991, 0.8655, 0.5108, 0.8603, 0.5052, 0.8647, 0.4927, 0.8634, 0.4866, 0.8515, 0.4958, 0.8398, 0.5098, 0.8427, 0.5131, 0.855, 0.5098, 0.8427, 0.5103, 0.843, 0.5132, 0.8564, 0.5131, 0.855, 0.5225, 0.8574, 0.5217, 0.8605, 0.5213, 0.8615, 0.4881, 0.8587, 0.4874, 0.8465, 0.4866, 0.8515, 0.4991, 0.8655, 0.4881, 0.8587, 0.4927, 0.8634, 0.4874, 0.8465, 0.4982, 0.839, 0.4958, 0.8398, 0.4982, 0.839, 0.5098, 0.8427, 0.4958, 0.8398, 0.5108, 0.8603, 0.5052, 0.8647, 0.5131, 0.855, 0.5231, 0.8502, 0.5225, 0.8574, 0.5226, 0.8466, 0.5213, 0.8615, 0.5227, 0.8566, 0.5207, 0.8631, 0.5225, 0.8461, 0.5227, 0.8566, 0.523, 0.8497, 0.523, 0.8497, 0.5219, 0.8439, 0.5225, 0.8461, 0.5219, 0.8439, 0.5226, 0.8466, 0.5225, 0.8461, 0.5207, 0.8631, 0.5216, 0.861, 0.5211, 0.862, 0.5225, 0.8574, 0.5207, 0.8631, 0.5211, 0.862, 0.5226, 0.8466, 0.5225, 0.8574, 0.5233, 0.8536, 0.5225, 0.8574, 0.5211, 0.862, 0.5233, 0.8536, 0.5233, 0.8536, 0.5211, 0.862, 0.5231, 0.8521, 0.5207, 0.863, 0.5226, 0.8558, 0.5211, 0.862, 0.5226, 0.8558, 0.5207, 0.863, 0.5228, 0.8533, 0.5222, 0.8447, 0.5231, 0.8521, 0.5226, 0.8558, 0.5222, 0.8447, 0.5216, 0.861, 0.5228, 0.8533, 0.5207, 0.863, 0.5222, 0.8447, 0.5228, 0.8533, 0.5229, 0.8492, 0.5232, 0.8536, 0.5229, 0.8492, 0.5228, 0.8533, 0.5207, 0.8631, 0.5225, 0.8574, 0.5213, 0.8615, 0.4991, 0.8387, 0.4973, 0.8393, 0.5108, 0.8438, 0.5061, 0.8402, 0.4911, 0.8425, 0.506, 0.8401, 0.5121, 0.8579, 0.512, 0.858, 0.4991, 0.8651, 0.5059, 0.84, 0.506, 0.8401, 0.4955, 0.839, 0.5059, 0.84, 0.5059, 0.8401, 0.5131, 0.8475, 0.5059, 0.8401, 0.4955, 0.839, 0.506, 0.8401, 0.4955, 0.8653, 0.5059, 0.8642, 0.4925, 0.8633, 0.5131, 0.8567, 0.5139, 0.8509, 0.512, 0.859, 0.5213, 0.8615, 0.5217, 0.8605, 0.519, 0.8656, 0.5229, 0.8536, 0.5213, 0.8615, 0.5149, 0.8691, 0.5149, 0.8691, 0.5213, 0.8615, 0.519, 0.8656, 0.5231, 0.8502, 0.5177, 0.8378, 0.5229, 0.8536, 0.5219, 0.8439, 0.523, 0.8497, 0.518, 0.8381, 0.5177, 0.8378, 0.5231, 0.8502, 0.4866, 0.85, 0.489, 0.8437, 0.4973, 0.8393, 0.4874, 0.8465])
me_faucet.materials.append(mat_metal)
me_faucet.materials.append(mat_outside)
me_faucet.materials.append(mat_block)
me_faucet.materials.append(mat_drain)
me_faucet.use_remesh_fix_poles = True
me_faucet.use_remesh_preserve_attributes = False
me_faucet.use_mirror_vertex_groups = False
me_faucet.update()
me_faucet.normals_split_custom_set([tuple(v) for v in zip(*[iter([-0.4662, -0.8843, -0.0271, -0.5935, -0.4781, 0.6475, -0.9071, -0.4202, -0.02361, 0.9633, 0.0945, 0.2512, 0.9633, 0.0945, 0.2512, 0.9633, 0.0945, 0.2512, -0.6076, 0.794, -0.01617, -0.3136, 0.7197, 0.6194, 0.201, 0.9794, -0.02095, -0.9071, -0.4202, -0.02361, -0.766, 0.1199, 0.6315, -0.9659, 0.2588, 0.009876, 0.201, 0.9794, -0.02095, -0.3136, 0.7197, 0.6194, 0.4675, 0.6082, 0.6416, 0.2081, -0.978, -0.01373, -0.006702, -0.7771, 0.6293, -0.4662, -0.8843, -0.0271, 0.201, 0.9794, -0.02095, 0.4675, 0.6082, 0.6416, 0.7261, 0.6859, -0.04779, -0.1635, 0.4508, 0.8775, -0.5847, 0.8049, 0.1019, 0.2154, 0.9748, 0.05816, 0.09097, -0.5369, 0.8387, 0.4025, -0.9154, -0.007658, -0.3669, -0.9036, -0.2211, -0.2109, -0.2451, 0.9463, -0.3669, -0.9036, -0.2211, -0.8759, -0.4696, -0.1105, 0.2768, -0.4355, 0.8566, 0.4025, -0.9154, -0.007658, 0.09097, -0.5369, 0.8387, -0.424, 0.2007, 0.8832, -0.9623, 0.2675, 0.0501, -0.5847, 0.8049, 0.1019, -0.1635, 0.4508, 0.8775, 0.2154, 0.9748, 0.05816, 0.2087, 0.7157, 0.6664, 0.3499, -0.09062, 0.9324, 0.89, -0.4432, -0.1068, 0.2768, -0.4355, 0.8566, -0.2109, -0.2451, 0.9463, -0.8759, -0.4696, -0.1105, -0.9623, 0.2675, 0.0501, -0.5847, 0.8049, 0.1019, -0.9623, 0.2675, 0.0501, -0.6147, 0.7744, 0.1495, 0.89, -0.4432, -0.1068, 0.4199, -0.8522, -0.3123, 0.4025, -0.9154, -0.007658, -0.5847, 0.8049, 0.1019, -0.6147, 0.7744, 0.1495, 0.1125, 0.9705, 0.2131, 0.1125, 0.9705, 0.2131, 0.4287, 0.8265, 0.3649, 0.8113, 0.5654, 0.1485, 0.1125, 0.9705, 0.2131, -0.4605, 0.7958, 0.3933, 0.4287, 0.8265, 0.3649, 0.9533, 0.2616, 0.1511, 0.8976, -0.3465, -0.2726, 0.89, -0.4432, -0.1068, -0.8852, -0.4317, -0.1735, -0.8133, -0.4776, -0.3323, -0.9919, 0.1104, 0.06286, -0.4605, 0.7958, 0.3933, -0.7993, 0.4889, 0.3493, -0.2767, 0.8167, 0.5063, 0.8976, -0.3465, -0.2726, 0.4331, -0.7102, -0.555, 0.4613, -0.8264, -0.3229, -0.3547, -0.8678, -0.348, -0.3482, -0.7364, -0.5801, -0.8133, -0.4776, -0.3323, 0.9533, 0.2616, 0.1511, 0.9503, -0.1504, -0.2727, 0.8976, -0.3465, -0.2726, 0.4377, 0.7032, 0.5602, 0.5102, 0.6186, 0.5975, 0.9289, 0.3055, 0.2094, -0.7993, 0.4889, 0.3493, -0.9919, 0.1104, 0.06286, -0.4749, 0.6381, 0.6061, 0.9503, -0.1504, -0.2727, 0.4222, -0.4075, -0.8097, 0.4275, -0.675, -0.6014, -0.9919, 0.1104, 0.06286, -0.9459, -0.1825, -0.2682, -0.816, 0.3041, 0.4915, -0.4749, 0.6381, 0.6061, 0.09374, 0.495, 0.8638, 0.5102, 0.6186, 0.5975, -0.4749, 0.6381, 0.6061, -0.816, 0.3041, 0.4915, 0.09374, 0.495, 0.8638, 0.5102, 0.6186, 0.5975, 0.8572, 0.26, 0.4445, 0.9289, 0.3055, 0.2094, -0.9459, -0.1825, -0.2682, -0.7834, -0.1156, -0.6106, -0.9282, 0.09517, 0.3598, -0.816, 0.3041, 0.4915, -0.9282, 0.09517, 0.3598, -0.1139, 0.1641, 0.9798, -0.9282, 0.09517, 0.3598, -0.993, 0.07006, -0.09481, -0.7369, -0.183, 0.6508, 0.9513, -0.06416, -0.3016, 0.6799, 0.2541, -0.6879, 0.5426, -0.09466, -0.8346, 0.8397, -0.0391, 0.5417, 0.9976, -0.01257, 0.06752, 0.9513, -0.06416, -0.3016, -0.1139, 0.1641, 0.9798, -0.7369, -0.183, 0.6508, 0.06175, -0.2805, 0.9579, -0.7834, -0.1156, -0.6106, -0.2631, 0.2581, -0.9296, -0.993, 0.07006, -0.09481, -0.1871, -0.6691, 0.7192, -0.4401, -0.715, 0.5431, 0.3896, -0.6886, 0.6116, -0.7369, -0.183, 0.6508, -0.7936, -0.3739, 0.48, -0.1871, -0.6691, 0.7192, 0.06175, -0.2805, 0.9579, 0.6428, -0.4224, 0.6391, 0.7351, -0.2251, 0.6395, -0.2631, 0.2581, -0.9296, -0.09929, 0.5955, -0.7972, -0.5504, 0.5783, -0.6022, 0.9976, -0.01257, 0.06752, 0.7615, 0.4349, -0.4806, 0.6799, 0.2541, -0.6879, 0.6428, -0.4224, 0.6391, 0.9791, -0.1322, 0.1547, 0.9976, -0.01257, 0.06752, -0.2767, 0.8167, 0.5063, -0.4749, 0.6381, 0.6061, 0.5102, 0.6186, 0.5975, -0.7936, -0.3739, 0.48, -0.8736, -0.4103, 0.2616, -0.4401, -0.715, 0.5431, -0.1871, -0.6691, 0.7192, 0.3896, -0.6886, 0.6116, 0.6428, -0.4224, 0.6391, -0.993, 0.07006, -0.09481, -0.9174, 0.3015, -0.2599, -0.8736, -0.4103, 0.2616, -0.4401, -0.715, 0.5431, -0.8736, -0.4103, 0.2616, -0.09463, -0.8715, 0.4811, -0.1481, 0.7086, -0.6899, -0.1346, 0.9318, -0.3371, -0.9174, 0.3015, -0.2599, 0.3896, -0.6886, 0.6116, 0.7483, -0.5765, 0.3282, 0.9791, -0.1322, 0.1547, -0.09463, -0.8715, 0.4811, 0.6997, -0.6993, 0.1463, 0.7483, -0.5765, 0.3282, -0.09463, -0.8715, 0.4811, 0.2821, -0.8411, -0.4615, 0.6997, -0.6993, 0.1463, 0.7483, -0.5765, 0.3282, 0.9998, 0.01244, -0.01271, 0.9791, -0.1322, 0.1547, -0.9174, 0.3015, -0.2599, -0.6331, 0.1192, -0.7649, -0.9459, 0.2966, -0.1318, 0.7398, 0.5827, -0.3365, 0.2611, 0.8429, -0.4705, -0.1346, 0.9318, -0.3371, -0.8736, -0.4103, 0.2616, -0.9459, 0.2966, -0.1318, 0.2821, -0.8411, -0.4615, 0.7281, -0.3826, 0.5687, 0.6558, 0.7223, 0.2193, 0.7974, 0.0813, 0.598, 0.4625, -0.5661, -0.6823, 0.6443, -0.5973, -0.4776, 0.5254, -0.8491, -0.05469, -0.232, 0.1933, -0.9533, -0.232, 0.1933, -0.9533, -0.232, 0.1933, -0.9533, 0.8854, 0.2317, -0.4029, 0.3621, -0.1286, -0.9232, 0.8522, 0.5081, -0.1253, 0.3621, -0.1286, -0.9232, 0.6309, -0.7542, 0.1821, 0.905, -0.4008, -0.1426, 0.7281, -0.3826, 0.5687, 0.6184, 0.2961, 0.728, 0.6558, 0.7223, 0.2193, 0.6443, -0.5973, -0.4776, 0.905, -0.4008, -0.1426, 0.5958, -0.6892, 0.4123, 0.8256, 0.02055, -0.5639, 0.3621, -0.1286, -0.9232, 0.905, -0.4008, -0.1426, 0.5958, -0.6892, 0.4123, 0.905, -0.4008, -0.1426, 0.7671, -0.4821, 0.4233, 0.6443, -0.5973, -0.4776, 0.8256, 0.02055, -0.5639, 0.905, -0.4008, -0.1426, 0.5958, -0.6892, 0.4123, 0.7671, -0.4821, 0.4233, 0.6184, 0.2961, 0.728, 0.6184, 0.2961, 0.728, 0.7671, -0.4821, 0.4233, 0.6777, 0.6796, 0.2808, 0.6184, 0.2961, 0.728, 0.6777, 0.6796, 0.2808, 0.3791, 0.9246, -0.03676, 0.7671, -0.4821, 0.4233, -0.5149, 0.08561, 0.853, 0.6777, 0.6796, 0.2808, 0.6777, 0.6796, 0.2808, 0.4059, 0.8293, 0.3841, 0.8522, 0.5081, -0.1253, 0.6309, -0.7542, 0.1821, 0.7671, -0.4821, 0.4233, 0.905, -0.4008, -0.1426, -0.5149, 0.08561, 0.853, 0.1133, -0.05859, 0.9918, 0.6777, 0.6796, 0.2808, 0.2087, 0.7157, 0.6664, 0.3499, -0.09062, 0.9324, 0.7974, 0.0813, 0.598, 0.4675, 0.6082, 0.6416, -0.3136, 0.7197, 0.6194, -0.766, 0.1199, 0.6315, -0.2109, -0.2451, 0.9463, -0.424, 0.2007, 0.8832, -0.1635, 0.4508, 0.8775, 0.7281, -0.3826, 0.5687, 0.7974, 0.0813, 0.598, 0.5742, -0.5138, 0.6374, -0.766, 0.1199, 0.6315, -0.5935, -0.4781, 0.6475, -0.006702, -0.7771, 0.6293, 0.5742, -0.5138, 0.6374, 0.7974, 0.0813, 0.598, 0.3499, -0.09062, 0.9324, 0.2768, -0.4355, 0.8566, 0.09097, -0.5369, 0.8387, -0.2109, -0.2451, 0.9463, -0.006702, -0.7771, 0.6293, 0.2081, -0.978, -0.01373, 0.7191, -0.6947, 0.01582, 0.5742, -0.5138, 0.6374, -0.4662, -0.8843, -0.0271, -0.006702, -0.7771, 0.6293, -0.5935, -0.4781, 0.6475, 0.927, 0.354, -0.1239, 0.927, 0.354, -0.1239, 0.927, 0.354, -0.1239, -0.9071, -0.4202, -0.02361, -0.5935, -0.4781, 0.6475, -0.766, 0.1199, 0.6315, -0.3136, 0.7197, 0.6194, -0.6076, 0.794, -0.01617, -0.9659, 0.2588, 0.009876, -0.766, 0.1199, 0.6315, 0.3499, -0.09062, 0.9324, 0.2087, 0.7157, 0.6664, 0.8113, 0.5654, 0.1485, -0.1635, 0.4508, 0.8775, -0.424, 0.2007, 0.8832, -0.5847, 0.8049, 0.1019, -0.3547, -0.8678, -0.348, -0.8852, -0.4317, -0.1735, -0.8759, -0.4696, -0.1105, -0.3669, -0.9036, -0.2211, 0.2087, 0.7157, 0.6664, 0.2154, 0.9748, 0.05816, 0.8113, 0.5654, 0.1485, 0.2768, -0.4355, 0.8566, 0.89, -0.4432, -0.1068, 0.4025, -0.9154, -0.007658, -0.424, 0.2007, 0.8832, -0.2109, -0.2451, 0.9463, -0.9623, 0.2675, 0.0501, -0.2109, -0.2451, 0.9463, 0.09097, -0.5369, 0.8387, -0.3669, -0.9036, -0.2211, 0.3499, -0.09062, 0.9324, 0.9533, 0.2616, 0.1511, 0.89, -0.4432, -0.1068, 0.2154, 0.9748, 0.05816, 0.1125, 0.9705, 0.2131, 0.8113, 0.5654, 0.1485, 0.2154, 0.9748, 0.05816, -0.5847, 0.8049, 0.1019, 0.1125, 0.9705, 0.2131, -0.3669, -0.9036, -0.2211, 0.4025, -0.9154, -0.007658, 0.4199, -0.8522, -0.3123, 0.1125, 0.9705, 0.2131, -0.6147, 0.7744, 0.1495, -0.4605, 0.7958, 0.3933, 0.4613, -0.8264, -0.3229, 0.4199, -0.8522, -0.3123, 0.89, -0.4432, -0.1068, 0.8976, -0.3465, -0.2726, 0.8113, 0.5654, 0.1485, 0.4287, 0.8265, 0.3649, 0.9533, 0.2616, 0.1511, -0.6147, 0.7744, 0.1495, -0.9623, 0.2675, 0.0501, -0.4605, 0.7958, 0.3933, 0.4613, -0.8264, -0.3229, -0.3547, -0.8678, -0.348, -0.3669, -0.9036, -0.2211, 0.4199, -0.8522, -0.3123, -0.9623, 0.2675, 0.0501, -0.8759, -0.4696, -0.1105, -0.8852, -0.4317, -0.1735, 0.4377, 0.7032, 0.5602, 0.4287, 0.8265, 0.3649, -0.4605, 0.7958, 0.3933, -0.3482, -0.7364, -0.5801, -0.3547, -0.8678, -0.348, 0.4613, -0.8264, -0.3229, 0.9289, 0.3055, 0.2094, 0.9533, 0.2616, 0.1511, 0.4287, 0.8265, 0.3649, 0.4377, 0.7032, 0.5602, -0.8852, -0.4317, -0.1735, -0.3547, -0.8678, -0.348, -0.8133, -0.4776, -0.3323, 0.4331, -0.7102, -0.555, 0.8976, -0.3465, -0.2726, 0.9503, -0.1504, -0.2727, -0.4605, 0.7958, 0.3933, -0.9623, 0.2675, 0.0501, -0.7993, 0.4889, 0.3493, -0.9623, 0.2675, 0.0501, -0.8852, -0.4317, -0.1735, -0.9919, 0.1104, 0.06286, 0.4377, 0.7032, 0.5602, -0.2767, 0.8167, 0.5063, 0.5102, 0.6186, 0.5975, 0.9533, 0.2616, 0.1511, 0.9289, 0.3055, 0.2094, 0.9503, -0.1504, -0.2727, -0.3482, -0.7364, -0.5801, 0.4331, -0.7102, -0.555, 0.4275, -0.675, -0.6014, -0.2767, 0.8167, 0.5063, -0.7993, 0.4889, 0.3493, -0.4749, 0.6381, 0.6061, -0.3583, -0.5218, -0.7742, -0.9459, -0.1825, -0.2682, -0.8133, -0.4776, -0.3323, -0.3482, -0.7364, -0.5801, -0.7993, 0.4889, 0.3493, -0.9623, 0.2675, 0.0501, -0.9919, 0.1104, 0.06286, 0.4222, -0.4075, -0.8097, -0.3583, -0.5218, -0.7742, -0.3482, -0.7364, -0.5801, 0.9289, 0.3055, 0.2094, 0.8572, 0.26, 0.4445, 0.9503, -0.1504, -0.2727, -0.9919, 0.1104, 0.06286, -0.8133, -0.4776, -0.3323, -0.9459, -0.1825, -0.2682, 0.8572, 0.26, 0.4445, 0.09374, 0.495, 0.8638, -0.1139, 0.1641, 0.9798, -0.4749, 0.6381, 0.6061, -0.9919, 0.1104, 0.06286, -0.816, 0.3041, 0.4915, 0.5102, 0.6186, 0.5975, 0.09374, 0.495, 0.8638, 0.8572, 0.26, 0.4445, 0.5426, -0.09466, -0.8346, 0.4222, -0.4075, -0.8097, 0.9503, -0.1504, -0.2727, 0.9513, -0.06416, -0.3016, 0.9513, -0.06416, -0.3016, 0.9503, -0.1504, -0.2727, 0.8572, 0.26, 0.4445, 0.8397, -0.0391, 0.5417, -0.816, 0.3041, 0.4915, -0.9459, -0.1825, -0.2682, -0.9282, 0.09517, 0.3598, -0.9459, -0.1825, -0.2682, -0.3583, -0.5218, -0.7742, -0.7834, -0.1156, -0.6106, -0.7834, -0.1156, -0.6106, -0.3583, -0.5218, -0.7742, 0.4222, -0.4075, -0.8097, 0.7351, -0.2251, 0.6395, 0.8397, -0.0391, 0.5417, -0.1139, 0.1641, 0.9798, 0.06175, -0.2805, 0.9579, 0.09374, 0.495, 0.8638, -0.816, 0.3041, 0.4915, -0.1139, 0.1641, 0.9798, -0.1139, 0.1641, 0.9798, -0.9282, 0.09517, 0.3598, -0.7369, -0.183, 0.6508, 0.5426, -0.09466, -0.8346, 0.6799, 0.2541, -0.6879, -0.2631, 0.2581, -0.9296, -0.2631, 0.2581, -0.9296, 0.6799, 0.2541, -0.6879, 0.7615, 0.4349, -0.4806, 0.9513, -0.06416, -0.3016, 0.9976, -0.01257, 0.06752, 0.6799, 0.2541, -0.6879, -0.9282, 0.09517, 0.3598, -0.7834, -0.1156, -0.6106, -0.993, 0.07006, -0.09481, -0.7834, -0.1156, -0.6106, 0.5426, -0.09466, -0.8346, -0.2631, 0.2581, -0.9296, 0.8397, -0.0391, 0.5417, 0.7351, -0.2251, 0.6395, 0.9976, -0.01257, 0.06752, 0.06175, -0.2805, 0.9579, -0.7369, -0.183, 0.6508, -0.1871, -0.6691, 0.7192, 0.7351, -0.2251, 0.6395, 0.6428, -0.4224, 0.6391, 0.9976, -0.01257, 0.06752, -0.993, 0.07006, -0.09481, -0.2631, 0.2581, -0.9296, -0.5504, 0.5783, -0.6022, -0.1481, 0.7086, -0.6899, -0.09929, 0.5955, -0.7972, 0.7615, 0.4349, -0.4806, 0.7357, 0.5186, -0.4357, -0.7369, -0.183, 0.6508, -0.993, 0.07006, -0.09481, -0.7936, -0.3739, 0.48, 0.06175, -0.2805, 0.9579, -0.1871, -0.6691, 0.7192, 0.6428, -0.4224, 0.6391, -0.1871, -0.6691, 0.7192, -0.7936, -0.3739, 0.48, -0.4401, -0.715, 0.5431, 0.6428, -0.4224, 0.6391, 0.3896, -0.6886, 0.6116, 0.9791, -0.1322, 0.1547, 0.7357, 0.5186, -0.4357, 0.7615, 0.4349, -0.4806, 0.9976, -0.01257, 0.06752, 0.9791, -0.1322, 0.1547, -0.7936, -0.3739, 0.48, -0.993, 0.07006, -0.09481, -0.8736, -0.4103, 0.2616, -0.5504, 0.5783, -0.6022, -0.09929, 0.5955, -0.7972, -0.1481, 0.7086, -0.6899, -0.1346, 0.9318, -0.3371, -0.1481, 0.7086, -0.6899, 0.7357, 0.5186, -0.4357, 0.7398, 0.5827, -0.3365, 0.7357, 0.5186, -0.4357, 0.9791, -0.1322, 0.1547, 0.7398, 0.5827, -0.3365, 0.3896, -0.6886, 0.6116, -0.4401, -0.715, 0.5431, -0.09463, -0.8715, 0.4811, 0.3896, -0.6886, 0.6116, -0.09463, -0.8715, 0.4811, 0.7483, -0.5765, 0.3282, 0.6997, -0.6993, 0.1463, 0.2821, -0.8411, -0.4615, -0.9459, 0.2966, -0.1318, -0.6331, 0.1192, -0.7649, 0.2611, 0.8429, -0.4705, 0.9998, 0.01244, -0.01271, 0.2611, 0.8429, -0.4705, 0.7398, 0.5827, -0.3365, 0.9791, -0.1322, 0.1547, 0.9998, 0.01244, -0.01271, 0.8423, 0.4369, -0.3158, 0.6253, 0.7756, -0.08618, 0.6558, 0.7223, 0.2193, -0.8736, -0.4103, 0.2616, -0.9174, 0.3015, -0.2599, -0.9459, 0.2966, -0.1318, -0.09463, -0.8715, 0.4811, -0.8736, -0.4103, 0.2616, 0.2821, -0.8411, -0.4615, -0.9174, 0.3015, -0.2599, -0.1346, 0.9318, -0.3371, -0.6331, 0.1192, -0.7649, -0.1346, 0.9318, -0.3371, 0.2611, 0.8429, -0.4705, -0.6331, 0.1192, -0.7649, 0.7483, -0.5765, 0.3282, 0.6997, -0.6993, 0.1463, 0.9998, 0.01244, -0.01271, 0.4625, -0.5661, -0.6823, 0.8423, 0.4369, -0.3158, 0.6443, -0.5973, -0.4776, 0.6558, 0.7223, 0.2193, 0.6184, 0.2961, 0.728, 0.3791, 0.9246, -0.03676, 0.5958, -0.6892, 0.4123, 0.6184, 0.2961, 0.728, 0.7281, -0.3826, 0.5687, 0.7281, -0.3826, 0.5687, 0.5254, -0.8491, -0.05469, 0.5958, -0.6892, 0.4123, 0.5254, -0.8491, -0.05469, 0.6443, -0.5973, -0.4776, 0.5958, -0.6892, 0.4123, 0.3791, 0.9246, -0.03676, 0.6777, 0.6796, 0.2808, 0.8522, 0.5081, -0.1253, 0.8423, 0.4369, -0.3158, 0.3791, 0.9246, -0.03676, 0.8522, 0.5081, -0.1253, 0.6443, -0.5973, -0.4776, 0.8423, 0.4369, -0.3158, 0.8256, 0.02055, -0.5639, 0.8423, 0.4369, -0.3158, 0.8522, 0.5081, -0.1253, 0.8256, 0.02055, -0.5639, 0.8256, 0.02055, -0.5639, 0.8522, 0.5081, -0.1253, 0.3621, -0.1286, -0.9232, 0.4059, 0.8293, 0.3841, 0.8854, 0.2317, -0.4029, 0.8522, 0.5081, -0.1253, 0.8854, 0.2317, -0.4029, 0.4059, 0.8293, 0.3841, 0.1133, -0.05859, 0.9918, 0.6309, -0.7542, 0.1821, 0.3621, -0.1286, -0.9232, 0.8854, 0.2317, -0.4029, 0.6309, -0.7542, 0.1821, 0.6777, 0.6796, 0.2808, 0.1133, -0.05859, 0.9918, 0.4059, 0.8293, 0.3841, 0.6309, -0.7542, 0.1821, 0.1133, -0.05859, 0.9918, 0.7671, -0.4821, 0.4233, -0.5149, 0.08561, 0.853, 0.7671, -0.4821, 0.4233, 0.1133, -0.05859, 0.9918, 0.3791, 0.9246, -0.03676, 0.8423, 0.4369, -0.3158, 0.6558, 0.7223, 0.2193, -0.09929, 0.5955, -0.7972, -0.2631, 0.2581, -0.9296, 0.7615, 0.4349, -0.4806, 0.5426, -0.09466, -0.8346, -0.7834, -0.1156, -0.6106, 0.4222, -0.4075, -0.8097, 0.8397, -0.0391, 0.5417, 0.8572, 0.26, 0.4445, -0.1139, 0.1641, 0.9798, 0.4275, -0.675, -0.6014, 0.4222, -0.4075, -0.8097, -0.3482, -0.7364, -0.5801, 0.4275, -0.675, -0.6014, 0.4331, -0.7102, -0.555, 0.9503, -0.1504, -0.2727, 0.4331, -0.7102, -0.555, -0.3482, -0.7364, -0.5801, 0.4613, -0.8264, -0.3229, -0.2767, 0.8167, 0.5063, 0.4377, 0.7032, 0.5602, -0.4605, 0.7958, 0.3933, 0.9533, 0.2616, 0.1511, 0.3499, -0.09062, 0.9324, 0.8113, 0.5654, 0.1485, 0.6558, 0.7223, 0.2193, 0.6253, 0.7756, -0.08618, 0.7261, 0.6859, -0.04779, 0.7974, 0.0813, 0.598, 0.6558, 0.7223, 0.2193, 0.4675, 0.6082, 0.6416, 0.4675, 0.6082, 0.6416, 0.6558, 0.7223, 0.2193, 0.7261, 0.6859, -0.04779, 0.9015, -0.2699, -0.3382, 0.9015, -0.2699, -0.3382, 0.9015, -0.2699, -0.3382, 0.5254, -0.8491, -0.05469, 0.7281, -0.3826, 0.5687, 0.5742, -0.5138, 0.6374, 0.7191, -0.6947, 0.01582, 0.4625, -0.5661, -0.6823, -0.993, 0.07006, -0.09481, -0.5504, 0.5783, -0.6022, -0.1481, 0.7086, -0.6899, -0.9174, 0.3015, -0.2599])] * 3)])
me_block = bpy.data.meshes.new('Block')
me_block.from_pydata([(-1.0, -1.0, 0.0), (1.0, -1.0, 0.0), (-1.0, 1.0, 0.0), (1.0, 1.0, 0.0), (-1.0, -1.0, 2.0), (1.0, -1.0, 2.0), (-1.0, 1.0, 2.0), (1.0, 1.0, 2.0), (0.8991, -0.05887, 2.0), (0.8507, -0.2541, 2.0), (0.7446, -0.4324, 2.0), (0.5876, -0.5814, 2.0), (0.3902, -0.691, 2.0), (0.1661, -0.7534, 2.0), (-0.06954, -0.7642, 2.0), (-0.3004, -0.7227, 2.0), (-0.5105, -0.6318, 2.0), (-0.6856, -0.4978, 2.0), (-0.8138, -0.3302, 2.0), (-0.8865, -0.1403, 2.0), (-0.8991, 0.05887, 2.0), (-0.8507, 0.2541, 2.0), (-0.7446, 0.4324, 2.0), (-0.5876, 0.5814, 2.0), (-0.3902, 0.691, 2.0), (-0.1661, 0.7534, 2.0), (0.06954, 0.7642, 2.0), (0.3004, 0.7227, 2.0), (0.5105, 0.6318, 2.0), (0.6856, 0.4978, 2.0), (0.8138, 0.3302, 2.0), (0.8865, 0.1403, 2.0)], [], [(14, 15, 16, 17, 18, 19, 20, 6, 4, 5, 8, 9, 10, 11, 12, 13), (7, 3, 2, 6), (4, 0, 1, 5), (5, 1, 3, 7), (6, 2, 0, 4), (26, 27, 28, 29, 30, 31, 8, 5, 7, 6, 20, 21, 22, 23, 24, 25), (1, 0, 2, 3)])
me_block.polygons.foreach_set('use_smooth', [0, 0, 0, 0, 0, 0, 1])
me_block.polygons.foreach_set('material_index', [2, 2, 2, 2, 2, 2, 2])
_uv = me_block.uv_layers.new(name='UVMap')
_uv.uv.foreach_set('vector', [0.4653, 0.1194, 0.3502, 0.1401, 0.2455, 0.1855, 0.1583, 0.2523, 0.0946, 0.3358, 0.05849, 0.4303, 0.05226, 0.5293, 0.0, 1.0, 0.0, 0.0, 1.0, 0.0, 0.9477, 0.4707, 0.9237, 0.3736, 0.8709, 0.2849, 0.7928, 0.2106, 0.6945, 0.156, 0.5828, 0.1248, 1.0, 1.0, 1.0, 1.0, 0.0, 1.0, 0.0, 1.0, 0.0, 0.0, 0.0, 0.0, 1.0, 0.0, 1.0, 0.0, 1.0, 0.0, 1.0, 0.0, 1.0, 1.0, 1.0, 1.0, 0.0, 1.0, 0.0, 1.0, 0.0, 0.0, 0.0, 0.0, 0.5347, 0.8806, 0.6497, 0.8599, 0.7545, 0.8145, 0.8417, 0.7477, 0.9054, 0.6642, 0.9415, 0.5697, 0.9477, 0.4707, 1.0, 0.0, 1.0, 1.0, 0.0, 1.0, 0.05226, 0.5293, 0.07628, 0.6264, 0.1291, 0.7151, 0.2072, 0.7894, 0.3055, 0.844, 0.4172, 0.8752, 1.0, 0.0, 0.0, 0.0, 0.0, 1.0, 1.0, 1.0])
me_block.materials.append(mat_metal)
me_block.materials.append(mat_outside)
me_block.materials.append(mat_block)
me_block.materials.append(mat_drain)
me_block.use_remesh_fix_poles = True
me_block.use_remesh_preserve_attributes = False
me_block.use_mirror_vertex_groups = False
me_block.update()
me_block.normals_split_custom_set([tuple(v) for v in zip(*[iter([6.432e-08, 0.0, 1.0, 6.432e-08, 0.0, 1.0, 6.432e-08, 0.0, 1.0, 6.432e-08, 0.0, 1.0, 6.432e-08, 0.0, 1.0, 6.432e-08, 0.0, 1.0, 6.432e-08, 0.0, 1.0, 6.432e-08, 0.0, 1.0, 6.432e-08, 0.0, 1.0, 6.432e-08, 0.0, 1.0, 6.432e-08, 0.0, 1.0, 6.432e-08, 0.0, 1.0, 6.432e-08, 0.0, 1.0, 6.432e-08, 0.0, 1.0, 6.432e-08, 0.0, 1.0, 6.432e-08, 0.0, 1.0, 0.0, 1.0, 0.0, 0.0, 1.0, 0.0, 0.0, 1.0, 0.0, 0.0, 1.0, 0.0, 0.0, -1.0, 0.0, 0.0, -1.0, 0.0, 0.0, -1.0, 0.0, 0.0, -1.0, 0.0, 1.0, 0.0, 0.0, 1.0, 0.0, 0.0, 1.0, 0.0, 0.0, 1.0, 0.0, 0.0, -1.0, 0.0, 0.0, -1.0, 0.0, 0.0, -1.0, 0.0, 0.0, -1.0, 0.0, 0.0, 0.0, 0.0, 1.0, 0.0, 0.0, 1.0, 0.0, 0.0, 1.0, 0.0, 0.0, 1.0, 0.0, 0.0, 1.0, 0.0, 0.0, 1.0, 0.0, 0.0, 1.0, 0.0, 0.0, 1.0, 0.0, 0.0, 1.0, 0.0, 0.0, 1.0, 0.0, 0.0, 1.0, 0.0, 0.0, 1.0, 0.0, 0.0, 1.0, 0.0, 0.0, 1.0, 0.0, 0.0, 1.0, 0.0, 0.0, 1.0, 0.0, 0.0, -1.0, 0.0, 0.0, -1.0, 0.0, 0.0, -1.0, 0.0, 0.0, -1.0])] * 3)])

# ---- objects
ob_basin = bpy.data.objects.new('Basin', me_basin)
ob_faucet = bpy.data.objects.new('Faucet', me_faucet)
ob_block = bpy.data.objects.new('Block', me_block)

# ---- transforms, parenting, visibility, modifiers, constraints
ob_basin.parent = ob_block
ob_basin.location = (0.0, 0.0, 0.0)
ob_basin.lineart.crease_threshold = 0.0
ob_faucet.parent = ob_block
ob_faucet.location = (0.0, 0.0, 0.0)
ob_faucet.lineart.crease_threshold = 0.0
ob_block.location = (0.0, 0.0, 0.0)
ob_block.lineart.crease_threshold = 0.0

# ---- collection membership
col_collection.objects.link(ob_basin)
col_collection.objects.link(ob_faucet)
col_collection.objects.link(ob_block)

# ---- scene / render settings (as saved in the file)
scene.frame_start = 1; scene.frame_end = 250; scene.frame_set(1)
scene.render.engine = 'BLENDER_EEVEE_NEXT'
scene.cycles.use_denoising = False
scene.cycles.samples = 128
scene.cycles.sampling_pattern = 'TABULATED_SOBOL'
scene.cycles.use_adaptive_sampling = False
scene.cycles.use_light_tree = False
scene.view_settings.view_transform = 'Filmic'
bpy.context.view_layer.update()

# ---- added for rendering (the .blend has no active camera and no usable light): camera, sun
cam_auto = bpy.data.cameras.new('AutoCamera')
cam_auto.lens = 50.0
cam_auto.sensor_width = 36.0
cam_auto.clip_end = 1000.0
ob_auto_camera = bpy.data.objects.new('AutoCamera', cam_auto)
scene.collection.objects.link(ob_auto_camera)
ob_auto_camera.location = (3.46102, -4.15323, 3.99286)
ob_auto_camera.rotation_euler = (1.09748, -7.21219e-08, 0.694738)
scene.camera = ob_auto_camera
light_auto_sun = bpy.data.lights.new('AutoSun', 'SUN')
light_auto_sun.energy = 3.0
light_auto_sun.angle = 0.0523599
ob_auto_sun = bpy.data.objects.new('AutoSun', light_auto_sun)
scene.collection.objects.link(ob_auto_sun)
ob_auto_sun.rotation_euler = (0.872665, 0.174533, 0.523599)
bpy.context.view_layer.update()
